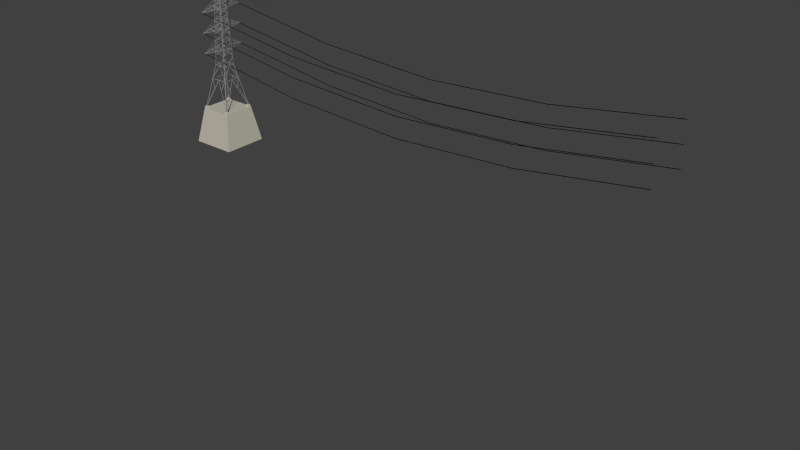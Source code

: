 # Source: fences.blend  (saved by Blender 2.72.0; exported with 4.5.12 LTS)
import bpy
from mathutils import Matrix  # noqa: F401  (used for matrix-valued properties, if any)

bpy.ops.wm.read_factory_settings(use_empty=True)
scene = bpy.context.scene
scene.name = 'Scene'

# ---- collections
col_collection_11 = bpy.data.collections.new('Collection 11'); scene.collection.children.link(col_collection_11)
col_collection_11.hide_render = True
col_collection_11.hide_viewport = True
col_collection_12 = bpy.data.collections.new('Collection 12'); scene.collection.children.link(col_collection_12)
col_collection_12.hide_render = True
col_collection_12.hide_viewport = True
col_collection_13 = bpy.data.collections.new('Collection 13'); scene.collection.children.link(col_collection_13)
col_collection_14 = bpy.data.collections.new('Collection 14'); scene.collection.children.link(col_collection_14)
col_collection_14.hide_render = True
col_collection_14.hide_viewport = True
col_collection_15 = bpy.data.collections.new('Collection 15'); scene.collection.children.link(col_collection_15)
col_collection_15.hide_render = True
col_collection_15.hide_viewport = True
col_collection_16 = bpy.data.collections.new('Collection 16'); scene.collection.children.link(col_collection_16)
col_collection_16.hide_render = True
col_collection_16.hide_viewport = True

# ---- materials (node trees are filled in below, after node groups)
mat_black = bpy.data.materials.new('Black')
mat_black.alpha_threshold = 0.0
mat_black.use_transparent_shadow = False
mat_black.diffuse_color = (0.0, 0.0, 0.0, 1.0)
mat_black.roughness = 0.5
mat_brown = bpy.data.materials.new('Brown')
mat_brown.alpha_threshold = 0.0
mat_brown.use_transparent_shadow = False
mat_brown.diffuse_color = (0.1473, 0.04771, 0.008809, 1.0)
mat_brown.roughness = 0.5
mat_concrete = bpy.data.materials.new('Concrete')
mat_concrete.alpha_threshold = 0.0
mat_concrete.use_transparent_shadow = False
mat_concrete.diffuse_color = (0.5095, 0.4905, 0.4071, 1.0)
mat_concrete.specular_color = (0.5095, 0.5095, 0.5095)
mat_concrete.roughness = 0.5
mat_concrete.specular_intensity = 0.32
mat_steel = bpy.data.materials.new('Steel')
mat_steel.alpha_threshold = 0.0
mat_steel.use_transparent_shadow = False
mat_steel.diffuse_color = (0.2739, 0.2739, 0.2739, 1.0)
mat_steel.specular_color = (0.1635, 0.1635, 0.1635)
mat_steel.roughness = 0.5
mat_steel.specular_intensity = 0.72
mat_noname = bpy.data.materials.new('NoName')
mat_noname.alpha_threshold = 0.0
mat_noname.use_transparent_shadow = False
mat_noname.diffuse_color = (1.0, 1.0, 1.0, 1.0)
mat_noname.specular_color = (0.0, 0.0, 0.0)
mat_noname.roughness = 0.5
mat_noname.specular_intensity = 0.72
mat_material_006 = bpy.data.materials.new('Material.006')
mat_material_006.alpha_threshold = 0.0
mat_material_006.use_transparent_shadow = False
mat_material_006.roughness = 0.5
mat_material_006.specular_intensity = 0.32
mat_defaultwhite_001 = bpy.data.materials.new('DefaultWhite.001')
mat_defaultwhite_001.alpha_threshold = 0.0
mat_defaultwhite_001.use_transparent_shadow = False
mat_defaultwhite_001.diffuse_color = (1.0, 1.0, 1.0, 1.0)
mat_defaultwhite_001.specular_color = (0.5, 0.5, 0.5)
mat_defaultwhite_001.roughness = 0.5
mat_defaultwhite_001.specular_intensity = 0.64
mat_defaultwhite = bpy.data.materials.new('DefaultWhite')
mat_defaultwhite.alpha_threshold = 0.0
mat_defaultwhite.use_transparent_shadow = False
mat_defaultwhite.diffuse_color = (1.0, 1.0, 1.0, 1.0)
mat_defaultwhite.specular_color = (0.5, 0.5, 0.5)
mat_defaultwhite.roughness = 0.5
mat_defaultwhite.specular_intensity = 0.64
mat_rock = bpy.data.materials.new('rock')
mat_rock.alpha_threshold = 0.0
mat_rock.use_transparent_shadow = False
mat_rock.preview_render_type = 'CUBE'
mat_rock.roughness = 0.5
mat_asfalt = bpy.data.materials.new('asfalt')
mat_asfalt.alpha_threshold = 0.0
mat_asfalt.use_transparent_shadow = False
mat_asfalt.preview_render_type = 'CUBE'
mat_asfalt.roughness = 0.5

# ---- node groups
ng_auto_smooth = bpy.data.node_groups.new('Auto Smooth', 'GeometryNodeTree')
_s = ng_auto_smooth.interface.new_socket(name='Geometry', in_out='OUTPUT', socket_type='NodeSocketGeometry')
_s = ng_auto_smooth.interface.new_socket(name='Geometry', in_out='INPUT', socket_type='NodeSocketGeometry')
_s = ng_auto_smooth.interface.new_socket(name='Angle', in_out='INPUT', socket_type='NodeSocketFloat')
_s.subtype = 'ANGLE'
_s.min_value = 0.0
_s.max_value = 3.142
ng_auto_smooth.is_modifier = True
_N = ng_auto_smooth.nodes; _L = ng_auto_smooth.links
n0 = _N.new('NodeGroupOutput'); n0.name = 'Group Output'; n0.location = (480, -100)
n1 = _N.new('NodeGroupInput'); n1.name = 'Group Input'; n1.location = (-420, -300)
n2 = _N.new('NodeGroupInput'); n2.name = 'Group Input.001'; n2.location = (-60, -100)
n3 = _N.new('GeometryNodeSetShadeSmooth'); n3.name = 'Set Shade Smooth'; n3.location = (120, -100)
n3.domain = 'EDGE'
n4 = _N.new('GeometryNodeSetShadeSmooth'); n4.name = 'Set Shade Smooth.001'; n4.location = (300, -100)
n5 = _N.new('GeometryNodeInputMeshEdgeAngle'); n5.name = 'Edge Angle'; n5.location = (-420, -220)
n6 = _N.new('GeometryNodeInputEdgeSmooth'); n6.name = 'Is Edge Smooth'; n6.location = (-60, -160)
n7 = _N.new('GeometryNodeInputShadeSmooth'); n7.name = 'Is Face Smooth'; n7.location = (-240, -340)
n8 = _N.new('FunctionNodeBooleanMath'); n8.name = 'Boolean Math'; n8.location = (-60, -220)
n9 = _N.new('FunctionNodeCompare'); n9.name = 'Compare'; n9.location = (-240, -180)
n9.operation = 'LESS_EQUAL'
_L.new(n5.outputs[0], n9.inputs[0])
_L.new(n4.outputs[0], n0.inputs[0])
_L.new(n1.outputs[1], n9.inputs[1])
_L.new(n9.outputs[0], n8.inputs[0])
_L.new(n7.outputs[0], n8.inputs[1])
_L.new(n2.outputs[0], n3.inputs[0])
_L.new(n6.outputs[0], n3.inputs[1])
_L.new(n3.outputs[0], n4.inputs[0])
_L.new(n8.outputs[0], n3.inputs[2])
n0.is_active_output = True

# ---- material node trees

# ---- world
world_world = bpy.data.worlds.new('World'); scene.world = world_world
world_world.color = (0.05088, 0.05088, 0.05088)
world_world.use_sun_shadow = False
world_world.sun_shadow_jitter_overblur = 0.0
world_world.cycles.sampling_method = 'MANUAL'
world_world.cycles.sample_map_resolution = 256

# ---- meshes
me_cube_7129 = bpy.data.meshes.new('Cube.7129')
me_cube_7129.from_pydata([(-0.25, -0.25, -1.0), (-0.25, 0.25, -1.0), (0.25, 0.25, -1.0), (0.25, -0.25, -1.0), (-0.02031, -0.02031, 4.266), (-0.02031, 0.02031, 4.266), (0.02031, 0.02031, 4.266), (0.02031, -0.02031, 4.266)], [], [(4, 5, 1, 0), (5, 6, 2, 1), (6, 7, 3, 2), (7, 4, 0, 3), (0, 1, 2, 3), (7, 6, 5, 4)])
me_cube_7129.use_remesh_preserve_volume = False
me_cube_7129.use_remesh_preserve_attributes = False
me_cube_7129.use_mirror_vertex_groups = False
me_cube_7129.update()
me_cube_7128 = bpy.data.meshes.new('Cube.7128')
me_cube_7128.from_pydata([(-0.25, -0.25, -1.0), (-0.25, 0.25, -1.0), (0.25, 0.25, -1.0), (0.25, -0.25, -1.0), (-0.25, -0.25, 7.617), (-0.25, 0.25, 7.617), (0.25, 0.25, 7.617), (0.25, -0.25, 7.617)], [], [(4, 5, 1, 0), (5, 6, 2, 1), (6, 7, 3, 2), (7, 4, 0, 3), (0, 1, 2, 3), (7, 6, 5, 4)])
me_cube_7128.use_remesh_preserve_volume = False
me_cube_7128.use_remesh_preserve_attributes = False
me_cube_7128.use_mirror_vertex_groups = False
me_cube_7128.update()
me_cube_7127 = bpy.data.meshes.new('Cube.7127')
me_cube_7127.from_pydata([(20.0, -0.1, -1.0), (-7.55e-09, -0.1, -1.0), (7.55e-09, 0.1, -1.0), (20.0, 0.1, -1.0), (20.0, -0.1, 3.0), (-7.55e-09, -0.1, 3.0), (7.55e-09, 0.1, 3.0), (20.0, 0.1, 3.0)], [], [(4, 5, 1, 0), (6, 7, 3, 2), (7, 6, 5, 4)])
_uv = me_cube_7127.uv_layers.new(name='UVMap')
_uv.uv.foreach_set('vector', [-2.686, 0.2644, 3.686, 0.2644, 3.686, 1.539, -2.686, 1.539, 3.686, 0.1531, -2.686, 0.1531, -2.686, -1.121, 3.686, -1.121, -2.686, 0.1531, 3.686, 0.1531, 3.686, 0.2644, -2.686, 0.2644])
me_cube_7127.use_remesh_preserve_volume = False
me_cube_7127.use_remesh_preserve_attributes = False
me_cube_7127.use_mirror_vertex_groups = False
me_cube_7127.update()
me_cube_7126 = bpy.data.meshes.new('Cube.7126')
me_cube_7126.from_pydata([(20.0, -0.1, -1.0), (-7.55e-09, -0.1, -1.0), (7.55e-09, 0.1, -1.0), (20.0, 0.1, -1.0), (20.0, -0.1, 3.0), (-7.55e-09, -0.1, 3.0), (7.55e-09, 0.1, 3.0), (20.0, 0.1, 3.0)], [], [(4, 5, 1, 0), (6, 7, 3, 2), (7, 6, 5, 4)])
_uv = me_cube_7126.uv_layers.new(name='UVMap')
_uv.uv.foreach_set('vector', [0.3058, 0.3095, 0.6415, 0.6452, 0.5744, 0.7123, 0.2386, 0.3766, 0.6473, 0.6393, 0.3116, 0.3036, 0.3788, 0.2364, 0.7145, 0.5721, 0.3116, 0.3036, 0.6473, 0.6393, 0.6415, 0.6452, 0.3058, 0.3095])
me_cube_7126.use_remesh_preserve_volume = False
me_cube_7126.use_remesh_preserve_attributes = False
me_cube_7126.use_mirror_vertex_groups = False
me_cube_7126.update()
me_cube = bpy.data.meshes.new('Cube')
me_cube.from_pydata([(-0.25, -0.25, -1.0), (-0.25, 0.25, -1.0), (0.25, 0.25, -1.0), (0.25, -0.25, -1.0), (-0.25, -0.25, 4.266), (-0.25, 0.25, 4.266), (0.25, 0.25, 4.266), (0.25, -0.25, 4.266)], [], [(4, 5, 1, 0), (5, 6, 2, 1), (6, 7, 3, 2), (7, 4, 0, 3), (0, 1, 2, 3), (7, 6, 5, 4)])
me_cube.use_remesh_preserve_volume = False
me_cube.use_remesh_preserve_attributes = False
me_cube.use_mirror_vertex_groups = False
me_cube.update()
me_cube_001 = bpy.data.meshes.new('Cube.001')
me_cube_001.from_pydata([(20.0, -0.1, -1.0), (-7.55e-09, -0.1, -1.0), (7.55e-09, 0.1, -1.0), (20.0, 0.1, -1.0), (20.0, -0.1, 3.0), (-7.55e-09, -0.1, 3.0), (7.55e-09, 0.1, 3.0), (20.0, 0.1, 3.0)], [], [(4, 5, 1, 0), (6, 7, 3, 2), (7, 6, 5, 4)])
_uv = me_cube_001.uv_layers.new(name='UVMap')
_uv.uv.foreach_set('vector', [0.000167, 0.2175, 0.9999, 0.2175, 0.9999, 0.4174, 0.000167, 0.4174, 0.9998, 0.2, 6.46e-05, 0.2, 6.46e-05, 6.46e-05, 0.9998, 6.465e-05, 6.46e-05, 0.2, 0.9998, 0.2, 0.9999, 0.2175, 0.000167, 0.2175])
me_cube_001.use_remesh_preserve_volume = False
me_cube_001.use_remesh_preserve_attributes = False
me_cube_001.use_mirror_vertex_groups = False
me_cube_001.update()
me_plane = bpy.data.meshes.new('Plane')
me_plane.from_pydata([(25.0, 0.7052, 7.421), (25.0, 0.6802, 7.371), (25.0, 0.7302, 7.371), (18.75, 0.6802, 5.905), (18.75, 0.7052, 5.955), (18.75, 0.7302, 5.905), (12.5, 0.7052, 5.395), (12.5, 0.6802, 5.345), (12.5, 0.7302, 5.345), (1.259e-06, 0.7052, 7.421), (1.256e-06, 0.6802, 7.371), (1.261e-06, 0.7302, 7.371), (6.25, 0.6802, 5.905), (6.25, 0.7052, 5.955), (6.25, 0.7302, 5.905), (25.0, -0.6891, 7.421), (25.0, -0.7141, 7.371), (25.0, -0.6641, 7.371), (18.75, -0.7141, 5.905), (18.75, -0.6891, 5.955), (18.75, -0.6641, 5.905), (12.5, -0.6891, 5.395), (12.5, -0.7141, 5.345), (12.5, -0.6641, 5.345), (1.127e-06, -0.6891, 7.421), (1.125e-06, -0.7141, 7.371), (1.129e-06, -0.6641, 7.371), (6.25, -0.7141, 5.905), (6.25, -0.6891, 5.955), (6.25, -0.6641, 5.905)], [], [(3, 4, 0), (5, 2, 0), (7, 6, 4), (8, 5, 4), (12, 10, 9), (9, 11, 14), (7, 12, 13), (13, 14, 8), (1, 3, 0), (4, 5, 0), (3, 7, 4), (6, 8, 4), (13, 12, 9), (13, 9, 14), (6, 7, 13), (6, 13, 8), (18, 19, 15, 16), (19, 20, 17, 15), (22, 21, 19, 18), (21, 23, 20, 19), (27, 25, 24, 28), (28, 24, 26, 29), (22, 27, 28, 21), (21, 28, 29, 23)])
me_plane.materials.append(mat_black)
me_plane.use_remesh_preserve_volume = False
me_plane.use_remesh_preserve_attributes = False
me_plane.use_mirror_vertex_groups = False
me_plane.update()
me_cube_7001 = bpy.data.meshes.new('Cube.7001')
me_cube_7001.from_pydata([(0.04826, -1.0, 7.391), (-0.04826, -1.0, 7.391), (-0.04826, 1.0, 7.391), (0.04826, 1.0, 7.391), (0.04826, -1.0, 7.591), (-0.04826, -1.0, 7.591), (-0.04826, 1.0, 7.591), (0.04826, 1.0, 7.591), (0.15, -0.15, -1.0), (-0.15, -0.15, -1.0), (-0.15, 0.15, -1.0), (0.15, 0.15, -1.0), (0.15, -0.15, 8.0), (-0.15, -0.15, 8.0), (-0.15, 0.15, 8.0), (0.15, 0.15, 8.0)], [], [(4, 5, 1, 0), (5, 6, 2, 1), (6, 7, 3, 2), (7, 4, 0, 3), (0, 1, 2, 3), (7, 6, 5, 4), (12, 13, 9, 8), (13, 14, 10, 9), (14, 15, 11, 10), (15, 12, 8, 11), (15, 14, 13, 12)])
me_cube_7001.materials.append(mat_brown)
me_cube_7001.use_remesh_preserve_volume = False
me_cube_7001.use_remesh_preserve_attributes = False
me_cube_7001.use_mirror_vertex_groups = False
me_cube_7001.update()
me_plane_002 = bpy.data.meshes.new('Plane.002')
me_plane_002.from_pydata([(200.0, -9.696, 33.77), (200.0, -9.721, 33.52), (200.0, -9.671, 33.52), (150.0, -9.721, 26.19), (150.0, -9.696, 26.44), (150.0, -9.671, 26.19), (100.0, -9.696, 23.64), (100.0, -9.721, 23.39), (100.0, -9.671, 23.39), (8.805e-06, -9.696, 33.77), (8.803e-06, -9.721, 33.52), (8.807e-06, -9.671, 33.52), (50.0, -9.721, 26.19), (50.0, -9.696, 26.44), (50.0, -9.671, 26.19), (200.0, 9.579, 33.77), (200.0, 9.554, 33.52), (200.0, 9.604, 33.52), (150.0, 9.554, 26.19), (150.0, 9.579, 26.44), (150.0, 9.604, 26.19), (100.0, 9.579, 23.64), (100.0, 9.554, 23.39), (100.0, 9.604, 23.39), (1.026e-05, 9.579, 33.77), (1.026e-05, 9.554, 33.52), (1.026e-05, 9.604, 33.52), (50.0, 9.554, 26.19), (50.0, 9.579, 26.44), (50.0, 9.604, 26.19), (200.0, -9.696, 25.35), (200.0, -9.721, 25.1), (200.0, -9.671, 25.1), (150.0, -9.721, 17.77), (150.0, -9.696, 18.02), (150.0, -9.671, 17.77), (100.0, -9.696, 15.22), (100.0, -9.721, 14.97), (100.0, -9.671, 14.97), (8.805e-06, -9.696, 25.35), (8.803e-06, -9.721, 25.1), (8.807e-06, -9.671, 25.1), (50.0, -9.721, 17.77), (50.0, -9.696, 18.02), (50.0, -9.671, 17.77), (200.0, 9.579, 25.35), (200.0, 9.554, 25.1), (200.0, 9.604, 25.1), (150.0, 9.554, 17.77), (150.0, 9.579, 18.02), (150.0, 9.604, 17.77), (100.0, 9.579, 15.22), (100.0, 9.554, 14.97), (100.0, 9.604, 14.97), (1.026e-05, 9.579, 25.35), (1.026e-05, 9.554, 25.1), (1.026e-05, 9.604, 25.1), (50.0, 9.554, 17.77), (50.0, 9.579, 18.02), (50.0, 9.604, 17.77), (200.0, -9.696, 33.77), (200.0, -9.721, 33.52), (200.0, -9.671, 33.52), (150.0, -9.721, 26.19), (150.0, -9.696, 26.44), (150.0, -9.671, 26.19), (100.0, -9.696, 23.64), (100.0, -9.721, 23.39), (100.0, -9.671, 23.39), (8.805e-06, -9.696, 33.77), (8.803e-06, -9.721, 33.52), (8.807e-06, -9.671, 33.52), (50.0, -9.721, 26.19), (50.0, -9.696, 26.44), (50.0, -9.671, 26.19), (200.0, 9.579, 33.77), (200.0, 9.554, 33.52), (200.0, 9.604, 33.52), (150.0, 9.554, 26.19), (150.0, 9.579, 26.44), (150.0, 9.604, 26.19), (100.0, 9.579, 23.64), (100.0, 9.554, 23.39), (100.0, 9.604, 23.39), (1.026e-05, 9.579, 33.77), (1.026e-05, 9.554, 33.52), (1.026e-05, 9.604, 33.52), (50.0, 9.554, 26.19), (50.0, 9.579, 26.44), (50.0, 9.604, 26.19), (200.0, -9.696, 42.12), (200.0, -9.721, 41.87), (200.0, -9.671, 41.87), (150.0, -9.721, 34.54), (150.0, -9.696, 34.79), (150.0, -9.671, 34.54), (100.0, -9.696, 31.99), (100.0, -9.721, 31.74), (100.0, -9.671, 31.74), (8.805e-06, -9.696, 42.12), (8.803e-06, -9.721, 41.87), (8.807e-06, -9.671, 41.87), (50.0, -9.721, 34.54), (50.0, -9.696, 34.79), (50.0, -9.671, 34.54), (200.0, 9.579, 42.12), (200.0, 9.554, 41.87), (200.0, 9.604, 41.87), (150.0, 9.554, 34.54), (150.0, 9.579, 34.79), (150.0, 9.604, 34.54), (100.0, 9.579, 31.99), (100.0, 9.554, 31.74), (100.0, 9.604, 31.74), (1.026e-05, 9.579, 42.12), (1.026e-05, 9.554, 41.87), (1.026e-05, 9.604, 41.87), (50.0, 9.554, 34.54), (50.0, 9.579, 34.79), (50.0, 9.604, 34.54)], [], [(3, 4, 0, 1), (4, 5, 2, 0), (7, 6, 4, 3), (6, 8, 5, 4), (12, 10, 9, 13), (13, 9, 11, 14), (7, 12, 13, 6), (6, 13, 14, 8), (18, 19, 15, 16), (19, 20, 17, 15), (22, 21, 19, 18), (21, 23, 20, 19), (27, 25, 24, 28), (28, 24, 26, 29), (22, 27, 28, 21), (21, 28, 29, 23), (33, 34, 30, 31), (34, 35, 32, 30), (37, 36, 34, 33), (36, 38, 35, 34), (42, 40, 39, 43), (43, 39, 41, 44), (37, 42, 43, 36), (36, 43, 44, 38), (48, 49, 45, 46), (49, 50, 47, 45), (52, 51, 49, 48), (51, 53, 50, 49), (57, 55, 54, 58), (58, 54, 56, 59), (52, 57, 58, 51), (51, 58, 59, 53), (63, 64, 60, 61), (64, 65, 62, 60), (67, 66, 64, 63), (66, 68, 65, 64), (72, 70, 69, 73), (73, 69, 71, 74), (67, 72, 73, 66), (66, 73, 74, 68), (78, 79, 75, 76), (79, 80, 77, 75), (82, 81, 79, 78), (81, 83, 80, 79), (87, 85, 84, 88), (88, 84, 86, 89), (82, 87, 88, 81), (81, 88, 89, 83), (93, 94, 90, 91), (94, 95, 92, 90), (97, 96, 94, 93), (96, 98, 95, 94), (102, 100, 99, 103), (103, 99, 101, 104), (97, 102, 103, 96), (96, 103, 104, 98), (108, 109, 105, 106), (109, 110, 107, 105), (112, 111, 109, 108), (111, 113, 110, 109), (117, 115, 114, 118), (118, 114, 116, 119), (112, 117, 118, 111), (111, 118, 119, 113)])
me_plane_002.materials.append(mat_black)
me_plane_002.use_remesh_preserve_volume = False
me_plane_002.use_remesh_preserve_attributes = False
me_plane_002.use_mirror_vertex_groups = False
me_plane_002.update()
me_cube_004 = bpy.data.meshes.new('Cube.004')
me_cube_004.from_pydata([(-6.3, -6.3, 0.0), (-2.6, -2.6, 18.4), (-6.3, 6.3, 0.0), (-2.6, 2.6, 18.4), (-3.77, 2.846e-07, 12.6), (-3.77, -3.77, 12.6), (-3.77, 3.77, 12.6), (-4.6, -2.1, 8.4), (-4.6, 2.1, 8.4), (-2.6, 1.963e-07, 18.4), (-1.6, -1.6, 48.3), (-1.6, 1.6, 48.3), (-2.25, -2.25, 28.4), (-7.55e-07, -10.0, 25.2), (7.55e-07, 10.0, 25.2), (-2.25, 2.25, 28.4), (-7.55e-07, -10.0, 33.6), (-1.98, -1.98, 36.8), (-1.98, 1.98, 36.8), (7.55e-07, 10.0, 33.6), (-7.55e-07, -10.0, 42.0), (-1.7, -1.7, 45.2), (7.55e-07, 10.0, 42.0), (-1.7, 1.7, 45.2), (-2.37, -2.36, 25.2), (-2.48, 2.48, 22.1), (-2.37, 2.36, 25.2), (-2.48, -2.48, 22.1), (-2.37, 1.789e-07, 25.2), (-2.1, -2.08, 33.6), (-2.2, 2.17, 31.0), (-2.1, 2.08, 33.6), (-2.2, -2.17, 31.0), (1.9, 1.9, 39.4), (1.9, -1.9, 39.4), (-1.8, 1.8, 42.0), (-1.8, -1.8, 42.0), (-1.6, -4.7, 27.3), (-1.6, -4.7, 25.2), (-0.9, -6.8, 26.5), (-1.0, -6.8, 25.2), (-1.6, 4.7, 27.3), (-1.6, 4.7, 25.2), (-0.9, 6.8, 26.5), (-1.0, 6.8, 25.2), (-1.3, -4.7, 35.7), (-1.4, -4.7, 33.6), (-0.8, -6.8, 34.9), (-0.8, -6.8, 33.6), (-1.3, 4.7, 35.7), (-1.4, 4.7, 33.6), (-0.8, 6.8, 34.9), (-0.8, 6.8, 33.6), (-1.1, -4.7, 44.0), (-1.1, -4.7, 42.0), (-0.6, -6.8, 43.2), (-0.7, -6.8, 42.0), (-1.1, 4.7, 44.0), (-1.1, 4.7, 42.0), (-0.6, 6.8, 43.2), (-0.7, 6.8, 42.0), (6.3, -6.3, 0.0), (2.6, -2.6, 18.4), (6.3, 6.3, 0.0), (2.6, 2.6, 18.4), (3.77, -2.846e-07, 12.6), (3.77, -3.77, 12.6), (3.77, 3.77, 12.6), (4.6, -2.1, 8.4), (4.6, 2.1, 8.4), (2.6, -1.963e-07, 18.4), (1.6, -1.6, 48.3), (1.6, 1.6, 48.3), (2.25, -2.25, 28.4), (2.25, 2.25, 28.4), (1.98, -1.98, 36.8), (1.98, 1.98, 36.8), (1.7, -1.7, 45.2), (1.7, 1.7, 45.2), (2.37, -2.36, 25.2), (2.48, 2.48, 22.1), (2.37, 2.36, 25.2), (2.48, -2.48, 22.1), (2.37, -1.789e-07, 25.2), (2.1, -2.08, 33.6), (2.2, 2.17, 31.0), (2.1, 2.08, 33.6), (2.2, -2.17, 31.0), (-1.9, 1.9, 39.4), (-1.9, -1.9, 39.4), (1.8, 1.8, 42.0), (1.8, -1.8, 42.0), (1.6, -4.7, 27.3), (1.6, -4.7, 25.2), (0.9, -6.8, 26.5), (1.0, -6.8, 25.2), (1.6, 4.7, 27.3), (1.6, 4.7, 25.2), (0.9, 6.8, 26.5), (1.0, 6.8, 25.2), (1.3, -4.7, 35.7), (1.4, -4.7, 33.6), (0.8, -6.8, 34.9), (0.8, -6.8, 33.6), (1.3, 4.7, 35.7), (1.4, 4.7, 33.6), (0.8, 6.8, 34.9), (0.8, 6.8, 33.6), (1.1, -4.7, 44.0), (1.1, -4.7, 42.0), (0.6, -6.8, 43.2), (0.7, -6.8, 42.0), (1.1, 4.7, 44.0), (1.1, 4.7, 42.0), (0.6, 6.8, 43.2), (0.7, 6.8, 42.0), (2.846e-07, 3.77, 12.6), (-2.846e-07, -3.77, 12.6), (-2.1, -4.6, 8.4), (2.1, 4.6, 8.4), (-2.1, 4.6, 8.4), (2.1, -4.6, 8.4), (1.963e-07, 2.6, 18.4), (-1.963e-07, -2.6, 18.4), (6.3, -6.0, 0.0), (2.6, -2.3, 18.4), (6.3, 6.0, 0.0), (2.6, 2.3, 18.4), (-6.3, -6.0, 0.0), (-2.6, -2.3, 18.4), (-6.3, 6.0, 0.0), (-2.6, 2.3, 18.4), (1.6, -1.3, 48.3), (-1.6, -1.3, 48.3), (1.6, 1.3, 48.3), (-1.6, 1.3, 48.3), (3.77, 0.3, 12.6), (-3.77, 0.3, 12.6), (3.77, -0.3, 12.6), (-3.77, -0.3, 12.6), (3.77, -3.5, 12.6), (4.6, -1.8, 8.4), (-3.77, -3.5, 12.6), (-4.6, -1.8, 8.4), (3.77, 3.5, 12.6), (4.6, 1.8, 8.4), (-3.77, 3.5, 12.6), (-4.6, 1.8, 8.4), (-3.77, -3.77, 12.3), (-3.77, 3.77, 12.3), (3.77, -3.77, 12.3), (3.77, 3.77, 12.3), (2.6, 0.3, 18.4), (-2.6, 0.3, 18.4), (2.6, -0.3, 18.4), (-2.6, -0.3, 18.4), (2.6, -2.6, 18.1), (2.6, 2.6, 18.1), (-2.6, -2.6, 18.1), (-2.6, 2.6, 18.1), (-2.25, -2.25, 28.7), (-7.55e-07, -10.0, 25.5), (7.55e-07, 10.0, 25.5), (-2.25, 2.25, 28.7), (-7.55e-07, -10.0, 33.9), (-1.98, -1.98, 37.1), (-1.98, 1.98, 37.1), (7.55e-07, 10.0, 33.9), (-7.55e-07, -10.0, 42.3), (-1.7, -1.7, 45.5), (7.55e-07, 10.0, 42.3), (-1.7, 1.7, 45.5), (1.8, 1.8, 42.3), (1.8, -1.8, 42.3), (-1.8, 1.8, 42.3), (-1.8, -1.8, 42.3), (2.1, 2.08, 33.9), (2.1, -2.08, 33.9), (-2.1, 2.08, 33.9), (-2.1, -2.08, 33.9), (2.37, 2.36, 25.5), (2.37, -2.36, 25.5), (-2.37, 2.36, 25.5), (-2.37, -2.36, 25.5), (1.7, 1.7, 45.5), (1.7, -1.7, 45.5), (1.98, 1.98, 37.1), (1.98, -1.98, 37.1), (2.25, 2.25, 28.7), (2.25, -2.25, 28.7), (-1.6, -1.6, 48.6), (-1.6, 1.6, 48.6), (-2.48, 2.48, 22.4), (-2.48, -2.48, 22.4), (-2.2, 2.17, 31.3), (-2.2, -2.17, 31.3), (1.6, -1.6, 48.6), (1.6, 1.6, 48.6), (2.48, 2.48, 22.4), (2.48, -2.48, 22.4), (2.2, 2.17, 31.3), (2.2, -2.17, 31.3), (1.9, 1.9, 39.7), (1.9, -1.9, 39.7), (-1.9, -1.9, 39.7), (-1.9, 1.9, 39.7), (0.3, -2.265e-08, 50.1), (1.6, -1.3, 48.6), (0.0, 0.0, 50.4), (1.6, 1.3, 48.6), (-1.6, -1.3, 48.6), (-1.6, 1.3, 48.6), (-0.2, 1.51e-08, 50.1), (2.48, -2.48, 21.7), (-2.48, -2.48, 21.7), (2.48, 2.48, 21.7), (-2.48, 2.48, 21.7), (-1.6, -4.7, 25.5), (-0.9, -6.8, 26.8), (-1.6, 4.7, 25.5), (-0.9, 6.8, 26.8), (-1.4, -4.7, 33.9), (-0.8, -6.8, 35.2), (-1.4, 4.7, 33.9), (-0.8, 6.8, 35.2), (-1.1, -4.7, 42.3), (-0.6, -6.8, 43.5), (-1.1, 4.7, 42.3), (-0.6, 6.8, 43.5), (1.6, -4.7, 25.5), (0.9, -6.8, 26.8), (1.6, 4.7, 25.5), (0.9, 6.8, 26.8), (1.4, -4.7, 33.9), (0.8, -6.8, 35.2), (1.4, 4.7, 33.9), (0.8, 6.8, 35.2), (1.1, -4.7, 42.3), (0.6, -6.8, 43.5), (1.1, 4.7, 42.3), (0.6, 6.8, 43.5), (1.1, 4.7, 44.3), (1.1, -4.7, 44.3), (1.3, 4.7, 36.0), (1.3, -4.7, 36.0), (1.6, 4.7, 27.6), (1.6, -4.7, 27.6), (2.37, -1.789e-07, 25.5), (-1.1, 4.7, 44.3), (-1.1, -4.7, 44.3), (-1.3, 4.7, 36.0), (-1.3, -4.7, 36.0), (-1.6, 4.7, 27.6), (-1.6, -4.7, 27.6), (-2.37, 1.789e-07, 25.5), (-1.6, -4.9, 27.3), (-1.6, -4.9, 25.2), (-0.9, -7.0, 26.5), (-1.0, -7.0, 25.2), (-1.3, -4.9, 35.7), (-1.4, -4.9, 33.6), (-0.8, -7.0, 34.9), (-0.8, -7.0, 33.6), (-1.1, -4.9, 44.0), (-1.1, -4.9, 42.0), (-0.6, -7.0, 43.2), (-0.7, -7.0, 42.0), (1.6, -4.9, 27.3), (1.6, -4.9, 25.2), (0.9, -7.0, 26.5), (1.0, -7.0, 25.2), (1.3, -4.9, 35.7), (1.4, -4.9, 33.6), (0.8, -7.0, 34.9), (0.8, -7.0, 33.6), (1.1, -4.9, 44.0), (1.1, -4.9, 42.0), (0.6, -7.0, 43.2), (0.7, -7.0, 42.0), (-1.6, 4.9, 27.3), (-1.6, 4.9, 25.2), (-0.9, 7.0, 26.5), (-1.0, 7.0, 25.2), (-1.3, 4.9, 35.7), (-1.4, 4.9, 33.6), (-0.8, 7.0, 34.9), (-0.8, 7.0, 33.6), (-1.1, 4.9, 44.0), (-1.1, 4.9, 42.0), (-0.6, 7.0, 43.2), (-0.7, 7.0, 42.0), (1.6, 4.9, 27.3), (1.6, 4.9, 25.2), (0.9, 7.0, 26.5), (1.0, 7.0, 25.2), (1.3, 4.9, 35.7), (1.4, 4.9, 33.6), (0.8, 7.0, 34.9), (0.8, 7.0, 33.6), (1.1, 4.9, 44.0), (1.1, 4.9, 42.0), (0.6, 7.0, 43.2), (0.7, 7.0, 42.0), (1.782e-07, 2.36, 25.5), (-1.782e-07, -2.36, 25.5), (0.3, 2.6, 18.4), (0.3, -2.6, 18.4), (-0.3, 2.6, 18.4), (-0.3, -2.6, 18.4), (1.51e-08, 0.2, 50.1), (1.3, 1.6, 48.6), (-1.3, 1.6, 48.6), (1.3, -1.6, 48.6), (-1.3, -1.6, 48.6), (-2.265e-08, -0.3, 50.1), (3.5, 3.77, 12.6), (3.5, -3.77, 12.6), (-3.5, 3.77, 12.6), (-3.5, -3.77, 12.6), (1.8, 4.6, 8.4), (1.8, -4.6, 8.4), (-1.8, 4.6, 8.4), (-1.8, -4.6, 8.4), (-0.3, 3.77, 12.6), (-0.3, -3.77, 12.6), (0.3, 3.77, 12.6), (0.3, -3.77, 12.6), (1.3, 1.6, 48.3), (1.3, -1.6, 48.3), (-1.3, 1.6, 48.3), (-1.3, -1.6, 48.3), (2.3, 2.6, 18.4), (6.0, 6.3, 0.0), (-2.3, 2.6, 18.4), (-6.0, 6.3, 0.0), (2.3, -2.6, 18.4), (6.0, -6.3, 0.0), (-2.3, -2.6, 18.4), (-6.0, -6.3, 0.0), (-1.782e-07, -2.36, 25.2), (1.782e-07, 2.36, 25.2), (-9.45, 9.45, -15.35), (9.45, 9.45, -15.35), (9.45, -9.45, -15.35), (-9.45, -9.45, -15.35), (-6.75, 6.75, -0.35), (6.75, 6.75, -0.35), (6.75, -6.75, -0.35), (-6.75, -6.75, -0.35), (5.55, -5.55, 0.55), (5.25, -5.25, -0.35), (5.25, -6.75, -0.35), (5.55, -6.45, 0.55), (6.45, -5.55, 0.55), (6.75, -5.25, -0.35), (6.75, -6.75, -0.35), (6.45, -6.45, 0.55), (5.55, 6.45, 0.55), (5.25, 6.75, -0.35), (5.25, 5.25, -0.35), (5.55, 5.55, 0.55), (6.45, 6.45, 0.55), (6.75, 6.75, -0.35), (6.75, 5.25, -0.35), (6.45, 5.55, 0.55), (-6.45, 6.45, 0.55), (-6.75, 6.75, -0.35), (-6.75, 5.25, -0.35), (-6.45, 5.55, 0.55), (-5.55, 6.45, 0.55), (-5.25, 6.75, -0.35), (-5.25, 5.25, -0.35), (-5.55, 5.55, 0.55), (-6.45, -5.55, 0.55), (-6.75, -5.25, -0.35), (-6.75, -6.75, -0.35), (-6.45, -6.45, 0.55), (-5.55, -5.55, 0.55), (-5.25, -5.25, -0.35), (-5.25, -6.75, -0.35), (-5.55, -6.45, 0.55)], [], [(62, 61, 124, 125), (64, 127, 126, 63), (128, 0, 1, 129), (3, 2, 130, 131), (71, 62, 125, 132), (10, 133, 129, 1), (72, 134, 127, 64), (11, 3, 131, 135), (65, 136, 124, 61), (4, 0, 128, 137), (63, 126, 138, 65), (2, 4, 139, 130), (68, 141, 140, 66), (7, 5, 142, 143), (69, 67, 144, 145), (8, 147, 146, 6), (6, 149, 148, 5), (67, 66, 150, 151), (70, 66, 140, 152), (9, 153, 142, 5), (70, 154, 144, 67), (9, 6, 146, 155), (64, 62, 156, 157), (3, 159, 158, 1), (13, 12, 160, 161), (15, 14, 162, 163), (17, 16, 164, 165), (19, 18, 166, 167), (21, 169, 168, 20), (23, 22, 170, 171), (90, 172, 170, 22), (91, 20, 168, 173), (35, 22, 170, 174), (36, 175, 168, 20), (86, 19, 167, 176), (84, 177, 164, 16), (31, 178, 167, 19), (29, 16, 164, 179), (81, 180, 162, 14), (79, 13, 161, 181), (26, 14, 162, 182), (24, 183, 161, 13), (78, 184, 170, 22), (77, 20, 168, 185), (76, 19, 167, 186), (75, 187, 164, 16), (74, 188, 162, 14), (73, 13, 161, 189), (11, 10, 190, 191), (25, 192, 183, 24), (27, 26, 182, 193), (30, 29, 179, 194), (32, 195, 178, 31), (72, 197, 196, 71), (80, 79, 181, 198), (82, 199, 180, 81), (85, 200, 177, 84), (87, 86, 176, 201), (91, 173, 172, 90), (36, 35, 174, 175), (86, 84, 177, 176), (31, 178, 179, 29), (81, 180, 181, 79), (26, 24, 183, 182), (77, 185, 197, 72), (78, 71, 196, 184), (91, 78, 184, 173), (90, 172, 185, 77), (84, 76, 186, 177), (86, 176, 187, 75), (78, 77, 185, 184), (76, 75, 187, 186), (85, 73, 189, 200), (87, 201, 188, 74), (74, 188, 189, 73), (21, 11, 191, 169), (23, 171, 190, 10), (36, 175, 171, 23), (35, 21, 169, 174), (29, 179, 166, 18), (31, 17, 165, 178), (23, 171, 169, 21), (18, 166, 165, 17), (30, 194, 160, 12), (32, 15, 163, 195), (15, 12, 160, 163), (75, 33, 202, 187), (76, 186, 203, 34), (91, 173, 202, 33), (90, 34, 203, 172), (89, 204, 166, 18), (88, 17, 165, 205), (89, 35, 174, 204), (88, 205, 175, 36), (196, 207, 206, 208), (208, 206, 209, 197), (208, 212, 210, 190), (191, 211, 212, 208), (82, 213, 154, 70), (27, 9, 155, 214), (80, 70, 152, 215), (25, 216, 153, 9), (39, 218, 217, 38), (43, 42, 219, 220), (47, 222, 221, 46), (51, 50, 223, 224), (55, 226, 225, 54), (59, 58, 227, 228), (94, 93, 229, 230), (98, 232, 231, 97), (102, 101, 233, 234), (106, 236, 235, 105), (110, 109, 237, 238), (114, 240, 239, 113), (112, 90, 172, 241), (108, 242, 173, 91), (104, 86, 176, 243), (100, 244, 177, 84), (96, 245, 180, 81), (92, 79, 181, 246), (83, 247, 188, 74), (83, 73, 189, 247), (57, 248, 174, 35), (53, 36, 175, 249), (49, 31, 178, 250), (45, 251, 179, 29), (41, 26, 182, 252), (37, 253, 183, 24), (28, 15, 163, 254), (28, 254, 160, 12), (38, 256, 255, 37), (40, 258, 257, 39), (46, 260, 259, 45), (48, 262, 261, 47), (54, 264, 263, 53), (56, 266, 265, 55), (93, 92, 267, 268), (95, 94, 269, 270), (101, 100, 271, 272), (103, 102, 273, 274), (109, 108, 275, 276), (111, 110, 277, 278), (42, 41, 279, 280), (44, 43, 281, 282), (50, 49, 283, 284), (52, 51, 285, 286), (58, 57, 287, 288), (60, 59, 289, 290), (97, 292, 291, 96), (99, 294, 293, 98), (105, 296, 295, 104), (107, 298, 297, 106), (113, 300, 299, 112), (115, 302, 301, 114), (340, 303, 163, 15), (340, 74, 188, 303), (339, 12, 160, 304), (339, 304, 189, 73), (80, 215, 305, 122), (82, 123, 306, 213), (25, 122, 307, 216), (27, 214, 308, 123), (197, 310, 309, 208), (208, 309, 311, 191), (208, 314, 312, 196), (190, 313, 314, 208), (33, 202, 174, 35), (88, 90, 172, 205), (33, 18, 166, 202), (88, 205, 186, 76), (91, 89, 204, 173), (36, 175, 203, 34), (75, 187, 204, 89), (17, 34, 203, 165), (74, 15, 163, 188), (30, 74, 188, 194), (85, 200, 163, 15), (76, 186, 166, 18), (78, 184, 171, 23), (86, 18, 166, 176), (31, 178, 186, 76), (90, 23, 171, 172), (35, 174, 184, 78), (78, 184, 191, 11), (23, 72, 197, 171), (73, 189, 160, 12), (32, 195, 189, 73), (87, 12, 160, 201), (75, 17, 165, 187), (77, 21, 169, 185), (84, 177, 165, 17), (29, 75, 187, 179), (91, 173, 169, 21), (36, 77, 185, 175), (77, 10, 190, 185), (21, 169, 196, 71), (81, 26, 182, 180), (79, 181, 183, 24), (86, 176, 178, 31), (84, 29, 179, 177), (35, 174, 172, 90), (36, 91, 173, 175), (32, 84, 177, 195), (87, 201, 179, 29), (27, 193, 181, 79), (82, 24, 183, 199), (71, 196, 190, 10), (30, 194, 176, 86), (85, 31, 178, 200), (25, 81, 180, 192), (80, 198, 182, 26), (72, 11, 191, 197), (64, 157, 159, 3), (62, 1, 158, 156), (122, 67, 315, 307), (123, 308, 316, 66), (122, 305, 317, 6), (123, 5, 318, 306), (66, 5, 148, 150), (67, 151, 149, 6), (119, 319, 315, 67), (121, 66, 316, 320), (120, 6, 317, 321), (118, 322, 318, 5), (63, 116, 323, 332), (61, 336, 324, 117), (116, 2, 334, 325), (338, 0, 117, 326), (72, 64, 331, 327), (71, 328, 335, 62), (11, 329, 333, 3), (10, 1, 337, 330), (64, 63, 332, 331), (3, 333, 334, 2), (62, 335, 336, 61), (1, 0, 338, 337), (108, 53, 263, 275), (110, 55, 265, 277), (100, 45, 259, 271), (102, 47, 261, 273), (94, 39, 257, 269), (92, 37, 255, 267), (111, 278, 266, 56), (109, 276, 264, 54), (103, 274, 262, 48), (101, 272, 260, 46), (95, 270, 258, 40), (93, 268, 256, 38), (112, 299, 287, 57), (114, 301, 289, 59), (104, 295, 283, 49), (106, 297, 285, 51), (98, 293, 281, 43), (96, 291, 279, 41), (113, 58, 288, 300), (115, 60, 290, 302), (105, 50, 284, 296), (107, 52, 286, 298), (97, 42, 280, 292), (99, 44, 282, 294), (345, 348, 347, 346), (341, 345, 346, 342), (342, 346, 347, 343), (343, 347, 348, 344), (345, 341, 344, 348), (349, 350, 351, 352), (353, 356, 355, 354), (349, 353, 354, 350), (351, 355, 356, 352), (353, 349, 352, 356), (357, 358, 359, 360), (361, 364, 363, 362), (357, 361, 362, 358), (359, 363, 364, 360), (361, 357, 360, 364), (365, 366, 367, 368), (369, 372, 371, 370), (365, 369, 370, 366), (367, 371, 372, 368), (369, 365, 368, 372), (373, 374, 375, 376), (377, 380, 379, 378), (373, 377, 378, 374), (375, 379, 380, 376), (377, 373, 376, 380)])
me_cube_004.polygons.foreach_set('material_index', [1, 1, 1, 1, 1, 1, 1, 1, 1, 1, 1, 1, 1, 1, 1, 1, 1, 1, 1, 1, 1, 1, 1, 1, 1, 1, 1, 1, 1, 1, 1, 1, 1, 1, 1, 1, 1, 1, 1, 1, 1, 1, 1, 1, 1, 1, 1, 1, 1, 1, 1, 1, 1, 1, 1, 1, 1, 1, 1, 1, 1, 1, 1, 1, 1, 1, 1, 1, 1, 1, 1, 1, 1, 1, 1, 1, 1, 1, 1, 1, 1, 1, 1, 1, 1, 1, 1, 1, 1, 1, 1, 1, 1, 1, 1, 1, 1, 1, 1, 1, 1, 1, 1, 1, 1, 1, 1, 1, 1, 1, 1, 1, 1, 1, 1, 1, 1, 1, 1, 1, 1, 1, 1, 1, 1, 1, 1, 1, 1, 1, 1, 1, 1, 1, 1, 1, 1, 1, 1, 1, 1, 1, 1, 1, 1, 1, 1, 1, 1, 1, 1, 1, 1, 1, 1, 1, 1, 1, 1, 1, 1, 1, 1, 1, 1, 1, 1, 1, 1, 1, 1, 1, 1, 1, 1, 1, 1, 1, 1, 1, 1, 1, 1, 1, 1, 1, 1, 1, 1, 1, 1, 1, 1, 1, 1, 1, 1, 1, 1, 1, 1, 1, 1, 1, 1, 1, 1, 1, 1, 1, 1, 1, 1, 1, 1, 1, 1, 1, 1, 1, 1, 1, 1, 1, 1, 1, 1, 1, 1, 1, 1, 1, 1, 1, 1, 1, 1, 1, 1, 1, 1, 1, 1, 1, 1, 1, 1, 1, 1, 1, 1, 1, 1, 1, 1, 1, 1, 1, 1, 1, 0, 0, 0, 0, 0, 0, 0, 0, 0, 0, 0, 0, 0, 0, 0, 0, 0, 0, 0, 0, 0, 0, 0, 0, 0])
me_cube_004.materials.append(mat_concrete)
me_cube_004.materials.append(mat_steel)
me_cube_004.use_remesh_preserve_volume = False
me_cube_004.use_remesh_preserve_attributes = False
me_cube_004.use_mirror_vertex_groups = False
me_cube_004.update()
me_cube_10024 = bpy.data.meshes.new('Cube.10024')
me_cube_10024.from_pydata([(2.068e-07, 2.739, 7.5), (2.068e-07, 2.739, 9.0), (1.585e-07, 2.1, 9.0), (3.0, 2.739, 9.0), (3.0, 2.1, 9.0), (3.0, 2.1, 7.5), (1.585e-07, 2.1, 7.5), (3.0, 2.739, 7.5), (-2.068e-07, -2.739, 7.5), (-2.068e-07, -2.739, 9.0), (-1.585e-07, -2.1, 9.0), (3.0, -2.739, 9.0), (3.0, -2.1, 9.0), (3.0, -2.1, 7.5), (-1.585e-07, -2.1, 7.5), (3.0, -2.739, 7.5), (4.0, 2.739, 7.5), (4.0, 2.739, 9.0), (4.0, 2.1, 9.0), (7.0, 2.739, 9.0), (7.0, 2.1, 9.0), (7.0, 2.1, 7.5), (4.0, 2.1, 7.5), (7.0, 2.739, 7.5), (4.0, -2.739, 7.5), (4.0, -2.739, 9.0), (4.0, -2.1, 9.0), (7.0, -2.739, 9.0), (7.0, -2.1, 9.0), (7.0, -2.1, 7.5), (4.0, -2.1, 7.5), (7.0, -2.739, 7.5), (8.0, 2.739, 7.5), (8.0, 2.739, 9.0), (8.0, 2.1, 9.0), (11.0, 2.739, 9.0), (11.0, 2.1, 9.0), (11.0, 2.1, 7.5), (8.0, 2.1, 7.5), (11.0, 2.739, 7.5), (8.0, -2.739, 7.5), (8.0, -2.739, 9.0), (8.0, -2.1, 9.0), (11.0, -2.739, 9.0), (11.0, -2.1, 9.0), (11.0, -2.1, 7.5), (8.0, -2.1, 7.5), (11.0, -2.739, 7.5), (12.0, 2.739, 7.5), (12.0, 2.739, 9.0), (12.0, 2.1, 9.0), (15.0, 2.739, 9.0), (15.0, 2.1, 9.0), (15.0, 2.1, 7.5), (12.0, 2.1, 7.5), (15.0, 2.739, 7.5), (12.0, -2.739, 7.5), (12.0, -2.739, 9.0), (12.0, -2.1, 9.0), (15.0, -2.739, 9.0), (15.0, -2.1, 9.0), (15.0, -2.1, 7.5), (12.0, -2.1, 7.5), (15.0, -2.739, 7.5), (16.0, 2.739, 7.5), (16.0, 2.739, 9.0), (16.0, 2.1, 9.0), (19.0, 2.739, 9.0), (19.0, 2.1, 9.0), (19.0, 2.1, 7.5), (16.0, 2.1, 7.5), (19.0, 2.739, 7.5), (16.0, -2.739, 7.5), (16.0, -2.739, 9.0), (16.0, -2.1, 9.0), (19.0, -2.739, 9.0), (19.0, -2.1, 9.0), (19.0, -2.1, 7.5), (16.0, -2.1, 7.5), (19.0, -2.739, 7.5), (20.0, 2.739, 7.5), (20.0, 2.739, 9.0), (20.0, 2.1, 9.0), (23.0, 2.739, 9.0), (23.0, 2.1, 9.0), (23.0, 2.1, 7.5), (20.0, 2.1, 7.5), (23.0, 2.739, 7.5), (20.0, -2.739, 7.5), (20.0, -2.739, 9.0), (20.0, -2.1, 9.0), (23.0, -2.739, 9.0), (23.0, -2.1, 9.0), (23.0, -2.1, 7.5), (20.0, -2.1, 7.5), (23.0, -2.739, 7.5), (24.0, 2.739, 7.5), (24.0, 2.739, 9.0), (24.0, 2.1, 9.0), (27.0, 2.739, 9.0), (27.0, 2.1, 9.0), (27.0, 2.1, 7.5), (24.0, 2.1, 7.5), (27.0, 2.739, 7.5), (24.0, -2.739, 7.5), (24.0, -2.739, 9.0), (24.0, -2.1, 9.0), (27.0, -2.739, 9.0), (27.0, -2.1, 9.0), (27.0, -2.1, 7.5), (24.0, -2.1, 7.5), (27.0, -2.739, 7.5), (28.0, 2.739, 7.5), (28.0, 2.739, 9.0), (28.0, 2.1, 9.0), (31.0, 2.739, 9.0), (31.0, 2.1, 9.0), (31.0, 2.1, 7.5), (28.0, 2.1, 7.5), (31.0, 2.739, 7.5), (28.0, -2.739, 7.5), (28.0, -2.739, 9.0), (28.0, -2.1, 9.0), (31.0, -2.739, 9.0), (31.0, -2.1, 9.0), (31.0, -2.1, 7.5), (28.0, -2.1, 7.5), (31.0, -2.739, 7.5), (32.0, 2.739, 7.5), (32.0, 2.739, 9.0), (32.0, 2.1, 9.0), (35.0, 2.739, 9.0), (35.0, 2.1, 9.0), (35.0, 2.1, 7.5), (32.0, 2.1, 7.5), (35.0, 2.739, 7.5), (32.0, -2.739, 7.5), (32.0, -2.739, 9.0), (32.0, -2.1, 9.0), (35.0, -2.739, 9.0), (35.0, -2.1, 9.0), (35.0, -2.1, 7.5), (32.0, -2.1, 7.5), (35.0, -2.739, 7.5), (36.0, 2.739, 7.5), (36.0, 2.739, 9.0), (36.0, 2.1, 9.0), (39.0, 2.739, 9.0), (39.0, 2.1, 9.0), (39.0, 2.1, 7.5), (36.0, 2.1, 7.5), (39.0, 2.739, 7.5), (36.0, -2.739, 7.5), (36.0, -2.739, 9.0), (36.0, -2.1, 9.0), (39.0, -2.739, 9.0), (39.0, -2.1, 9.0), (39.0, -2.1, 7.5), (36.0, -2.1, 7.5), (39.0, -2.739, 7.5), (-2.454e-07, -3.25, -10.0), (-2.068e-07, -2.739, 7.5), (-2.454e-07, -3.25, 0.0), (2.454e-07, 3.25, -10.0), (2.068e-07, 2.739, 7.5), (2.454e-07, 3.25, 0.0), (40.0, 3.25, 0.0), (40.0, 2.739, 7.5), (40.0, 3.25, -10.0), (40.0, -3.25, 0.0), (40.0, -2.739, 7.5), (40.0, -3.25, -10.0)], [], [(2, 4, 3), (1, 3, 7), (6, 2, 1), (4, 5, 7), (6, 5, 4), (11, 12, 10), (15, 11, 9), (9, 10, 14), (15, 13, 12), (12, 13, 14), (18, 20, 19), (17, 19, 23), (22, 18, 17), (20, 21, 23), (22, 21, 20), (27, 28, 26), (31, 27, 25), (25, 26, 30), (31, 29, 28), (28, 29, 30), (34, 36, 35), (33, 35, 39), (38, 34, 33), (36, 37, 39), (38, 37, 36), (43, 44, 42), (47, 43, 41), (41, 42, 46), (47, 45, 44), (44, 45, 46), (50, 52, 51), (49, 51, 55), (54, 50, 49), (52, 53, 55), (54, 53, 52), (59, 60, 58), (63, 59, 57), (57, 58, 62), (63, 61, 60), (60, 61, 62), (66, 68, 67), (65, 67, 71), (70, 66, 65), (68, 69, 71), (70, 69, 68), (75, 76, 74), (79, 75, 73), (73, 74, 78), (79, 77, 76), (76, 77, 78), (82, 84, 83), (81, 83, 87), (86, 82, 81), (84, 85, 87), (86, 85, 84), (91, 92, 90), (95, 91, 89), (89, 90, 94), (95, 93, 92), (92, 93, 94), (98, 100, 99), (97, 99, 103), (102, 98, 97), (100, 101, 103), (102, 101, 100), (107, 108, 106), (111, 107, 105), (105, 106, 110), (111, 109, 108), (108, 109, 110), (114, 116, 115), (113, 115, 119), (118, 114, 113), (116, 117, 119), (118, 117, 116), (123, 124, 122), (127, 123, 121), (121, 122, 126), (127, 125, 124), (124, 125, 126), (130, 132, 131), (129, 131, 135), (134, 130, 129), (132, 133, 135), (134, 133, 132), (139, 140, 138), (143, 139, 137), (137, 138, 142), (143, 141, 140), (140, 141, 142), (146, 148, 147), (145, 147, 151), (150, 146, 145), (148, 149, 151), (150, 149, 148), (155, 156, 154), (159, 155, 153), (153, 154, 158), (159, 157, 156), (156, 157, 158), (1, 2, 3), (0, 1, 7), (0, 6, 1), (3, 4, 7), (2, 6, 4), (9, 11, 10), (8, 15, 9), (8, 9, 14), (11, 15, 12), (10, 12, 14), (17, 18, 19), (16, 17, 23), (16, 22, 17), (19, 20, 23), (18, 22, 20), (25, 27, 26), (24, 31, 25), (24, 25, 30), (27, 31, 28), (26, 28, 30), (33, 34, 35), (32, 33, 39), (32, 38, 33), (35, 36, 39), (34, 38, 36), (41, 43, 42), (40, 47, 41), (40, 41, 46), (43, 47, 44), (42, 44, 46), (49, 50, 51), (48, 49, 55), (48, 54, 49), (51, 52, 55), (50, 54, 52), (57, 59, 58), (56, 63, 57), (56, 57, 62), (59, 63, 60), (58, 60, 62), (65, 66, 67), (64, 65, 71), (64, 70, 65), (67, 68, 71), (66, 70, 68), (73, 75, 74), (72, 79, 73), (72, 73, 78), (75, 79, 76), (74, 76, 78), (81, 82, 83), (80, 81, 87), (80, 86, 81), (83, 84, 87), (82, 86, 84), (89, 91, 90), (88, 95, 89), (88, 89, 94), (91, 95, 92), (90, 92, 94), (97, 98, 99), (96, 97, 103), (96, 102, 97), (99, 100, 103), (98, 102, 100), (105, 107, 106), (104, 111, 105), (104, 105, 110), (107, 111, 108), (106, 108, 110), (113, 114, 115), (112, 113, 119), (112, 118, 113), (115, 116, 119), (114, 118, 116), (121, 123, 122), (120, 127, 121), (120, 121, 126), (123, 127, 124), (122, 124, 126), (129, 130, 131), (128, 129, 135), (128, 134, 129), (131, 132, 135), (130, 134, 132), (137, 139, 138), (136, 143, 137), (136, 137, 142), (139, 143, 140), (138, 140, 142), (145, 146, 147), (144, 145, 151), (144, 150, 145), (147, 148, 151), (146, 150, 148), (153, 155, 154), (152, 159, 153), (152, 153, 158), (155, 159, 156), (154, 156, 158), (160, 171, 169, 162), (167, 164, 161, 170), (163, 165, 166, 168), (162, 169, 170, 161), (165, 164, 167, 166)])
_uv = me_cube_10024.uv_layers.new(name='UVMap')
_uv.uv.foreach_set('vector', [0.1724, 0.8665, 0.1724, -0.6335, 0.4917, -0.6335, 0.8665, 0.2183, -0.6335, 0.2183, -0.6335, -0.5317, 0.1724, 0.4683, 0.1724, 1.218, 0.4917, 1.218, 0.1724, 0.2183, 0.1724, -0.5317, 0.4917, -0.5317, 0.8665, 0.4683, -0.6335, 0.4683, -0.6335, 1.218, 0.753, 0.3665, 1.072, 0.3665, 1.072, 1.866, 0.3665, 0.4683, 0.3665, 1.218, 1.866, 1.218, 0.753, 0.2183, 1.072, 0.2183, 1.072, -0.5317, 0.753, 0.4683, 1.072, 0.4683, 1.072, 1.218, 0.3665, 0.2183, 0.3665, -0.5317, 1.866, -0.5317, 0.1724, 0.8665, 0.1724, -0.6335, 0.4917, -0.6335, 0.8665, 0.2183, -0.6335, 0.2183, -0.6335, -0.5317, 0.1724, 0.4683, 0.1724, 1.218, 0.4917, 1.218, 0.1724, 0.2183, 0.1724, -0.5317, 0.4917, -0.5317, 0.8665, 0.4683, -0.6335, 0.4683, -0.6335, 1.218, 0.753, 0.3665, 1.072, 0.3665, 1.072, 1.866, 0.3665, 0.4683, 0.3665, 1.218, 1.866, 1.218, 0.753, 0.2183, 1.072, 0.2183, 1.072, -0.5317, 0.753, 0.4683, 1.072, 0.4683, 1.072, 1.218, 0.3665, 0.2183, 0.3665, -0.5317, 1.866, -0.5317, 0.1724, 0.8665, 0.1724, -0.6335, 0.4917, -0.6335, 0.8665, 0.2183, -0.6335, 0.2183, -0.6335, -0.5317, 0.1724, 0.4683, 0.1724, 1.218, 0.4917, 1.218, 0.1724, 0.2183, 0.1724, -0.5317, 0.4917, -0.5317, 0.8665, 0.4683, -0.6335, 0.4683, -0.6335, 1.218, 0.753, 0.3665, 1.072, 0.3665, 1.072, 1.866, 0.3665, 0.4683, 0.3665, 1.218, 1.866, 1.218, 0.753, 0.2183, 1.072, 0.2183, 1.072, -0.5317, 0.753, 0.4683, 1.072, 0.4683, 1.072, 1.218, 0.3665, 0.2183, 0.3665, -0.5317, 1.866, -0.5317, 0.1724, 0.8665, 0.1724, -0.6335, 0.4917, -0.6335, 0.8665, 0.2183, -0.6335, 0.2183, -0.6335, -0.5317, 0.1724, 0.4683, 0.1724, 1.218, 0.4917, 1.218, 0.1724, 0.2183, 0.1724, -0.5317, 0.4917, -0.5317, 0.8665, 0.4683, -0.6335, 0.4683, -0.6335, 1.218, 0.753, 0.3665, 1.072, 0.3665, 1.072, 1.866, 0.3665, 0.4683, 0.3665, 1.218, 1.866, 1.218, 0.753, 0.2183, 1.072, 0.2183, 1.072, -0.5317, 0.753, 0.4683, 1.072, 0.4683, 1.072, 1.218, 0.3665, 0.2183, 0.3665, -0.5317, 1.866, -0.5317, 0.1724, 0.8665, 0.1724, -0.6335, 0.4917, -0.6335, 0.8665, 0.2183, -0.6335, 0.2183, -0.6335, -0.5317, 0.1724, 0.4683, 0.1724, 1.218, 0.4917, 1.218, 0.1724, 0.2183, 0.1724, -0.5317, 0.4917, -0.5317, 0.8665, 0.4683, -0.6335, 0.4683, -0.6335, 1.218, 0.753, 0.3665, 1.072, 0.3665, 1.072, 1.866, 0.3665, 0.4683, 0.3665, 1.218, 1.866, 1.218, 0.753, 0.2183, 1.072, 0.2183, 1.072, -0.5317, 0.753, 0.4683, 1.072, 0.4683, 1.072, 1.218, 0.3665, 0.2183, 0.3665, -0.5317, 1.866, -0.5317, 0.1724, 0.8665, 0.1724, -0.6335, 0.4917, -0.6335, 0.8665, 0.2183, -0.6335, 0.2183, -0.6335, -0.5317, 0.1724, 0.4683, 0.1724, 1.218, 0.4917, 1.218, 0.1724, 0.2183, 0.1724, -0.5317, 0.4917, -0.5317, 0.8665, 0.4683, -0.6335, 0.4683, -0.6335, 1.218, 0.753, 0.3665, 1.072, 0.3665, 1.072, 1.866, 0.3665, 0.4683, 0.3665, 1.218, 1.866, 1.218, 0.753, 0.2183, 1.072, 0.2183, 1.072, -0.5317, 0.753, 0.4683, 1.072, 0.4683, 1.072, 1.218, 0.3665, 0.2183, 0.3665, -0.5317, 1.866, -0.5317, 0.1724, 0.8665, 0.1724, -0.6335, 0.4917, -0.6335, 0.8665, 0.2183, -0.6335, 0.2183, -0.6335, -0.5317, 0.1724, 0.4683, 0.1724, 1.218, 0.4917, 1.218, 0.1724, 0.2183, 0.1724, -0.5317, 0.4917, -0.5317, 0.8665, 0.4683, -0.6335, 0.4683, -0.6335, 1.218, 0.753, 0.3665, 1.072, 0.3665, 1.072, 1.866, 0.3665, 0.4683, 0.3665, 1.218, 1.866, 1.218, 0.753, 0.2183, 1.072, 0.2183, 1.072, -0.5317, 0.753, 0.4683, 1.072, 0.4683, 1.072, 1.218, 0.3665, 0.2183, 0.3665, -0.5317, 1.866, -0.5317, 0.1724, 0.8665, 0.1724, -0.6335, 0.4917, -0.6335, 0.8665, 0.2183, -0.6335, 0.2183, -0.6335, -0.5317, 0.1724, 0.4683, 0.1724, 1.218, 0.4917, 1.218, 0.1724, 0.2183, 0.1724, -0.5317, 0.4917, -0.5317, 0.8665, 0.4683, -0.6335, 0.4683, -0.6335, 1.218, 0.753, 0.3665, 1.072, 0.3665, 1.072, 1.866, 0.3665, 0.4683, 0.3665, 1.218, 1.866, 1.218, 0.753, 0.2183, 1.072, 0.2183, 1.072, -0.5317, 0.753, 0.4683, 1.072, 0.4683, 1.072, 1.218, 0.3665, 0.2183, 0.3665, -0.5317, 1.866, -0.5317, 0.1724, 0.8665, 0.1724, -0.6335, 0.4917, -0.6335, 0.8665, 0.2183, -0.6335, 0.2183, -0.6335, -0.5317, 0.1724, 0.4683, 0.1724, 1.218, 0.4917, 1.218, 0.1724, 0.2183, 0.1724, -0.5317, 0.4917, -0.5317, 0.8665, 0.4683, -0.6335, 0.4683, -0.6335, 1.218, 0.753, 0.3665, 1.072, 0.3665, 1.072, 1.866, 0.3665, 0.4683, 0.3665, 1.218, 1.866, 1.218, 0.753, 0.2183, 1.072, 0.2183, 1.072, -0.5317, 0.753, 0.4683, 1.072, 0.4683, 1.072, 1.218, 0.3665, 0.2183, 0.3665, -0.5317, 1.866, -0.5317, 0.1724, 0.8665, 0.1724, -0.6335, 0.4917, -0.6335, 0.8665, 0.2183, -0.6335, 0.2183, -0.6335, -0.5317, 0.1724, 0.4683, 0.1724, 1.218, 0.4917, 1.218, 0.1724, 0.2183, 0.1724, -0.5317, 0.4917, -0.5317, 0.8665, 0.4683, -0.6335, 0.4683, -0.6335, 1.218, 0.753, 0.3665, 1.072, 0.3665, 1.072, 1.866, 0.3665, 0.4683, 0.3665, 1.218, 1.866, 1.218, 0.753, 0.2183, 1.072, 0.2183, 1.072, -0.5317, 0.753, 0.4683, 1.072, 0.4683, 1.072, 1.218, 0.3665, 0.2183, 0.3665, -0.5317, 1.866, -0.5317, 0.4917, 0.8665, 0.1724, 0.8665, 0.4917, -0.6335, 0.8665, 0.4683, 0.8665, 1.218, -0.6335, 0.4683, 0.4917, 0.4683, 0.1724, 0.4683, 0.4917, 1.218, 0.4917, 0.2183, 0.1724, 0.2183, 0.4917, -0.5317, 0.8665, 0.2183, 0.8665, -0.5317, -0.6335, 0.2183, 0.753, 0.8665, 0.753, -0.6335, 1.072, 0.8665, 0.8665, 0.4683, -0.6335, 0.4683, 0.8665, 1.218, 0.753, 0.4683, 0.753, 1.218, 1.072, 0.4683, 0.753, 0.2183, 0.753, -0.5317, 1.072, 0.2183, 0.8665, 0.2183, -0.6335, 0.2183, 0.8665, -0.5317, 0.4917, 0.8665, 0.1724, 0.8665, 0.4917, -0.6335, 0.8665, 0.4683, 0.8665, 1.218, -0.6335, 0.4683, 0.4917, 0.4683, 0.1724, 0.4683, 0.4917, 1.218, 0.4917, 0.2183, 0.1724, 0.2183, 0.4917, -0.5317, 0.8665, 0.2183, 0.8665, -0.5317, -0.6335, 0.2183, 0.753, 0.8665, 0.753, -0.6335, 1.072, 0.8665, 0.8665, 0.4683, -0.6335, 0.4683, 0.8665, 1.218, 0.753, 0.4683, 0.753, 1.218, 1.072, 0.4683, 0.753, 0.2183, 0.753, -0.5317, 1.072, 0.2183, 0.8665, 0.2183, -0.6335, 0.2183, 0.8665, -0.5317, 0.4917, 0.8665, 0.1724, 0.8665, 0.4917, -0.6335, 0.8665, 0.4683, 0.8665, 1.218, -0.6335, 0.4683, 0.4917, 0.4683, 0.1724, 0.4683, 0.4917, 1.218, 0.4917, 0.2183, 0.1724, 0.2183, 0.4917, -0.5317, 0.8665, 0.2183, 0.8665, -0.5317, -0.6335, 0.2183, 0.753, 0.8665, 0.753, -0.6335, 1.072, 0.8665, 0.8665, 0.4683, -0.6335, 0.4683, 0.8665, 1.218, 0.753, 0.4683, 0.753, 1.218, 1.072, 0.4683, 0.753, 0.2183, 0.753, -0.5317, 1.072, 0.2183, 0.8665, 0.2183, -0.6335, 0.2183, 0.8665, -0.5317, 0.4917, 0.8665, 0.1724, 0.8665, 0.4917, -0.6335, 0.8665, 0.4683, 0.8665, 1.218, -0.6335, 0.4683, 0.4917, 0.4683, 0.1724, 0.4683, 0.4917, 1.218, 0.4917, 0.2183, 0.1724, 0.2183, 0.4917, -0.5317, 0.8665, 0.2183, 0.8665, -0.5317, -0.6335, 0.2183, 0.753, 0.8665, 0.753, -0.6335, 1.072, 0.8665, 0.8665, 0.4683, -0.6335, 0.4683, 0.8665, 1.218, 0.753, 0.4683, 0.753, 1.218, 1.072, 0.4683, 0.753, 0.2183, 0.753, -0.5317, 1.072, 0.2183, 0.8665, 0.2183, -0.6335, 0.2183, 0.8665, -0.5317, 0.4917, 0.8665, 0.1724, 0.8665, 0.4917, -0.6335, 0.8665, 0.4683, 0.8665, 1.218, -0.6335, 0.4683, 0.4917, 0.4683, 0.1724, 0.4683, 0.4917, 1.218, 0.4917, 0.2183, 0.1724, 0.2183, 0.4917, -0.5317, 0.8665, 0.2183, 0.8665, -0.5317, -0.6335, 0.2183, 0.753, 0.8665, 0.753, -0.6335, 1.072, 0.8665, 0.8665, 0.4683, -0.6335, 0.4683, 0.8665, 1.218, 0.753, 0.4683, 0.753, 1.218, 1.072, 0.4683, 0.753, 0.2183, 0.753, -0.5317, 1.072, 0.2183, 0.8665, 0.2183, -0.6335, 0.2183, 0.8665, -0.5317, 0.4917, 0.8665, 0.1724, 0.8665, 0.4917, -0.6335, 0.8665, 0.4683, 0.8665, 1.218, -0.6335, 0.4683, 0.4917, 0.4683, 0.1724, 0.4683, 0.4917, 1.218, 0.4917, 0.2183, 0.1724, 0.2183, 0.4917, -0.5317, 0.8665, 0.2183, 0.8665, -0.5317, -0.6335, 0.2183, 0.753, 0.8665, 0.753, -0.6335, 1.072, 0.8665, 0.8665, 0.4683, -0.6335, 0.4683, 0.8665, 1.218, 0.753, 0.4683, 0.753, 1.218, 1.072, 0.4683, 0.753, 0.2183, 0.753, -0.5317, 1.072, 0.2183, 0.8665, 0.2183, -0.6335, 0.2183, 0.8665, -0.5317, 0.4917, 0.8665, 0.1724, 0.8665, 0.4917, -0.6335, 0.8665, 0.4683, 0.8665, 1.218, -0.6335, 0.4683, 0.4917, 0.4683, 0.1724, 0.4683, 0.4917, 1.218, 0.4917, 0.2183, 0.1724, 0.2183, 0.4917, -0.5317, 0.8665, 0.2183, 0.8665, -0.5317, -0.6335, 0.2183, 0.753, 0.8665, 0.753, -0.6335, 1.072, 0.8665, 0.8665, 0.4683, -0.6335, 0.4683, 0.8665, 1.218, 0.753, 0.4683, 0.753, 1.218, 1.072, 0.4683, 0.753, 0.2183, 0.753, -0.5317, 1.072, 0.2183, 0.8665, 0.2183, -0.6335, 0.2183, 0.8665, -0.5317, 0.4917, 0.8665, 0.1724, 0.8665, 0.4917, -0.6335, 0.8665, 0.4683, 0.8665, 1.218, -0.6335, 0.4683, 0.4917, 0.4683, 0.1724, 0.4683, 0.4917, 1.218, 0.4917, 0.2183, 0.1724, 0.2183, 0.4917, -0.5317, 0.8665, 0.2183, 0.8665, -0.5317, -0.6335, 0.2183, 0.753, 0.8665, 0.753, -0.6335, 1.072, 0.8665, 0.8665, 0.4683, -0.6335, 0.4683, 0.8665, 1.218, 0.753, 0.4683, 0.753, 1.218, 1.072, 0.4683, 0.753, 0.2183, 0.753, -0.5317, 1.072, 0.2183, 0.8665, 0.2183, -0.6335, 0.2183, 0.8665, -0.5317, 0.4917, 0.8665, 0.1724, 0.8665, 0.4917, -0.6335, 0.8665, 0.4683, 0.8665, 1.218, -0.6335, 0.4683, 0.4917, 0.4683, 0.1724, 0.4683, 0.4917, 1.218, 0.4917, 0.2183, 0.1724, 0.2183, 0.4917, -0.5317, 0.8665, 0.2183, 0.8665, -0.5317, -0.6335, 0.2183, 0.753, 0.8665, 0.753, -0.6335, 1.072, 0.8665, 0.8665, 0.4683, -0.6335, 0.4683, 0.8665, 1.218, 0.753, 0.4683, 0.753, 1.218, 1.072, 0.4683, 0.753, 0.2183, 0.753, -0.5317, 1.072, 0.2183, 0.8665, 0.2183, -0.6335, 0.2183, 0.8665, -0.5317, 0.4917, 0.8665, 0.1724, 0.8665, 0.4917, -0.6335, 0.8665, 0.4683, 0.8665, 1.218, -0.6335, 0.4683, 0.4917, 0.4683, 0.1724, 0.4683, 0.4917, 1.218, 0.4917, 0.2183, 0.1724, 0.2183, 0.4917, -0.5317, 0.8665, 0.2183, 0.8665, -0.5317, -0.6335, 0.2183, 0.753, 0.8665, 0.753, -0.6335, 1.072, 0.8665, 0.8665, 0.4683, -0.6335, 0.4683, 0.8665, 1.218, 0.753, 0.4683, 0.753, 1.218, 1.072, 0.4683, 0.753, 0.2183, 0.753, -0.5317, 1.072, 0.2183, 0.8665, 0.2183, -0.6335, 0.2183, 0.8665, -0.5317, 0.956, 0.9999, 0.03131, 0.9999, 0.03131, 0.7531, 0.956, 0.7531, 0.03131, 0.4324, 0.956, 0.4324, 0.956, 0.5676, 0.03131, 0.5676, 0.956, 9.936e-05, 0.956, 0.2469, 0.03131, 0.2469, 0.03131, 9.936e-05, 0.956, 0.7531, 0.03131, 0.7531, 0.03131, 0.5676, 0.956, 0.5676, 0.956, 0.2469, 0.956, 0.4324, 0.03131, 0.4324, 0.03131, 0.2469])
me_cube_10024.use_remesh_preserve_volume = False
me_cube_10024.use_remesh_preserve_attributes = False
me_cube_10024.use_mirror_vertex_groups = False
me_cube_10024.update()
me_cube_015 = bpy.data.meshes.new('Cube.015')
me_cube_015.from_pydata([(-11.0, -10.0, 5.368), (-11.0, 10.0, 5.368), (11.0, 10.0, 5.368), (11.0, -10.0, 5.368), (-10.0, -10.0, 12.39), (-10.0, 10.0, 12.39), (10.0, 10.0, 12.39), (10.0, -10.0, 12.39), (-11.0, -10.0, -10.07), (-11.0, 10.0, -10.07), (11.0, 10.0, -10.07), (11.0, -10.0, -10.07), (10.01, -10.03, 12.39), (10.01, -10.03, 13.89), (9.388, -9.5, 13.89), (6.5, -10.03, 13.89), (6.5, -9.388, 13.89), (6.5, -9.388, 12.39), (9.388, -9.5, 12.39), (6.5, -10.03, 12.39), (10.03, -6.5, 12.39), (10.03, -6.5, 13.89), (9.388, -6.5, 13.89), (9.388, -6.5, 12.39), (-10.03, -10.01, 12.39), (-10.03, -10.01, 13.89), (-9.5, -9.388, 13.89), (-10.03, -6.5, 13.89), (-9.388, -6.5, 13.89), (-9.388, -6.5, 12.39), (-9.5, -9.388, 12.39), (-10.03, -6.5, 12.39), (-6.5, -10.03, 12.39), (-6.5, -10.03, 13.89), (-6.5, -9.388, 13.89), (-6.5, -9.388, 12.39), (-10.01, 10.03, 12.39), (-10.01, 10.03, 13.89), (-9.388, 9.5, 13.89), (-6.5, 10.03, 13.89), (-6.5, 9.388, 13.89), (-6.5, 9.388, 12.39), (-9.388, 9.5, 12.39), (-6.5, 10.03, 12.39), (-10.03, 6.5, 12.39), (-10.03, 6.5, 13.89), (-9.388, 6.5, 13.89), (-9.388, 6.5, 12.39), (10.03, 10.01, 12.39), (10.03, 10.01, 13.89), (9.5, 9.388, 13.89), (10.03, 6.5, 13.89), (9.388, 6.5, 13.89), (9.388, 6.5, 12.39), (9.5, 9.388, 12.39), (10.03, 6.5, 12.39), (6.5, 10.03, 12.39), (6.5, 10.03, 13.89), (6.5, 9.388, 13.89), (6.5, 9.388, 12.39), (10.03, 5.5, 12.39), (10.03, 5.5, 13.89), (9.388, 5.5, 13.89), (10.03, 2.5, 13.89), (9.388, 2.5, 13.89), (9.388, 2.5, 12.39), (9.388, 5.5, 12.39), (10.03, 2.5, 12.39), (-10.03, 5.5, 12.39), (-10.03, 5.5, 13.89), (-9.388, 5.5, 13.89), (-10.03, 2.5, 13.89), (-9.388, 2.5, 13.89), (-9.388, 2.5, 12.39), (-9.388, 5.5, 12.39), (-10.03, 2.5, 12.39), (10.03, 1.5, 12.39), (10.03, 1.5, 13.89), (9.388, 1.5, 13.89), (10.03, -1.5, 13.89), (9.388, -1.5, 13.89), (9.388, -1.5, 12.39), (9.388, 1.5, 12.39), (10.03, -1.5, 12.39), (-10.03, 1.5, 12.39), (-10.03, 1.5, 13.89), (-9.388, 1.5, 13.89), (-10.03, -1.5, 13.89), (-9.388, -1.5, 13.89), (-9.388, -1.5, 12.39), (-9.388, 1.5, 12.39), (-10.03, -1.5, 12.39), (10.03, -2.5, 12.39), (10.03, -2.5, 13.89), (9.388, -2.5, 13.89), (10.03, -5.5, 13.89), (9.388, -5.5, 13.89), (9.388, -5.5, 12.39), (9.388, -2.5, 12.39), (10.03, -5.5, 12.39), (-10.03, -2.5, 12.39), (-10.03, -2.5, 13.89), (-9.388, -2.5, 13.89), (-10.03, -5.5, 13.89), (-9.388, -5.5, 13.89), (-9.388, -5.5, 12.39), (-9.388, -2.5, 12.39), (-10.03, -5.5, 12.39), (-5.5, 10.03, 12.39), (-5.5, 10.03, 13.89), (-5.5, 9.388, 13.89), (-2.5, 10.03, 13.89), (-2.5, 9.388, 13.89), (-2.5, 9.388, 12.39), (-5.5, 9.388, 12.39), (-2.5, 10.03, 12.39), (-5.5, -10.03, 12.39), (-5.5, -10.03, 13.89), (-5.5, -9.388, 13.89), (-2.5, -10.03, 13.89), (-2.5, -9.388, 13.89), (-2.5, -9.388, 12.39), (-5.5, -9.388, 12.39), (-2.5, -10.03, 12.39), (-1.5, 10.03, 12.39), (-1.5, 10.03, 13.89), (-1.5, 9.388, 13.89), (1.5, 10.03, 13.89), (1.5, 9.388, 13.89), (1.5, 9.388, 12.39), (-1.5, 9.388, 12.39), (1.5, 10.03, 12.39), (-1.5, -10.03, 12.39), (-1.5, -10.03, 13.89), (-1.5, -9.388, 13.89), (1.5, -10.03, 13.89), (1.5, -9.388, 13.89), (1.5, -9.388, 12.39), (-1.5, -9.388, 12.39), (1.5, -10.03, 12.39), (2.5, 10.03, 12.39), (2.5, 10.03, 13.89), (2.5, 9.388, 13.89), (5.5, 10.03, 13.89), (5.5, 9.388, 13.89), (5.5, 9.388, 12.39), (2.5, 9.388, 12.39), (5.5, 10.03, 12.39), (2.5, -10.03, 12.39), (2.5, -10.03, 13.89), (2.5, -9.388, 13.89), (5.5, -10.03, 13.89), (5.5, -9.388, 13.89), (5.5, -9.388, 12.39), (2.5, -9.388, 12.39), (5.5, -10.03, 12.39)], [], [(4, 5, 1, 0), (5, 6, 2, 1), (6, 7, 3, 2), (7, 4, 0, 3), (2, 3, 11, 10), (7, 6, 5, 4), (0, 1, 9, 8), (3, 0, 8, 11), (1, 2, 10, 9), (13, 14, 16, 15), (12, 13, 15, 19), (15, 16, 17, 19), (14, 18, 17, 16), (20, 21, 13, 12), (21, 22, 14, 13), (20, 23, 22, 21), (22, 23, 18, 14), (25, 26, 28, 27), (24, 25, 27, 31), (27, 28, 29, 31), (26, 30, 29, 28), (32, 33, 25, 24), (33, 34, 26, 25), (32, 35, 34, 33), (34, 35, 30, 26), (37, 38, 40, 39), (36, 37, 39, 43), (39, 40, 41, 43), (38, 42, 41, 40), (44, 45, 37, 36), (45, 46, 38, 37), (44, 47, 46, 45), (46, 47, 42, 38), (49, 50, 52, 51), (48, 49, 51, 55), (51, 52, 53, 55), (50, 54, 53, 52), (56, 57, 49, 48), (57, 58, 50, 49), (56, 59, 58, 57), (58, 59, 54, 50), (61, 62, 64, 63), (60, 61, 63, 67), (60, 66, 62, 61), (63, 64, 65, 67), (62, 66, 65, 64), (69, 71, 72, 70), (68, 75, 71, 69), (68, 69, 70, 74), (71, 75, 73, 72), (70, 72, 73, 74), (77, 78, 80, 79), (76, 77, 79, 83), (76, 82, 78, 77), (79, 80, 81, 83), (78, 82, 81, 80), (85, 87, 88, 86), (84, 91, 87, 85), (84, 85, 86, 90), (87, 91, 89, 88), (86, 88, 89, 90), (93, 94, 96, 95), (92, 93, 95, 99), (92, 98, 94, 93), (95, 96, 97, 99), (94, 98, 97, 96), (101, 103, 104, 102), (100, 107, 103, 101), (100, 101, 102, 106), (103, 107, 105, 104), (102, 104, 105, 106), (109, 110, 112, 111), (108, 109, 111, 115), (108, 114, 110, 109), (111, 112, 113, 115), (110, 114, 113, 112), (117, 119, 120, 118), (116, 123, 119, 117), (116, 117, 118, 122), (119, 123, 121, 120), (118, 120, 121, 122), (125, 126, 128, 127), (124, 125, 127, 131), (124, 130, 126, 125), (127, 128, 129, 131), (126, 130, 129, 128), (133, 135, 136, 134), (132, 139, 135, 133), (132, 133, 134, 138), (135, 139, 137, 136), (134, 136, 137, 138), (141, 142, 144, 143), (140, 141, 143, 147), (140, 146, 142, 141), (143, 144, 145, 147), (142, 146, 145, 144), (149, 151, 152, 150), (148, 155, 151, 149), (148, 149, 150, 154), (151, 155, 153, 152), (150, 152, 153, 154)])
_uv = me_cube_015.uv_layers.new(name='UVMap')
_uv.uv.foreach_set('vector', [0.3333, 0.4998, 0.6667, 0.4998, 0.6667, 0.6572, 0.3333, 0.6572, 0.01667, 1.326e-07, 0.35, 0.0, 0.3667, 0.1562, 0.0, 0.1562, 0.0, 0.4998, 0.3333, 0.4998, 0.3333, 0.6572, 5.96e-08, 0.6572, 0.3833, 5.306e-08, 0.7167, 0.0, 0.7333, 0.1562, 0.3667, 0.1562, 5.96e-08, 0.6572, 0.3333, 0.6572, 0.3333, 1.0, 1.589e-07, 1.0, 1.0, 0.4998, 1.0, 0.9449, 0.6667, 0.9449, 0.6667, 0.4998, 0.3333, 0.6572, 0.6667, 0.6572, 0.6667, 1.0, 0.3333, 1.0, 0.3667, 0.1562, 0.7333, 0.1562, 0.7333, 0.4998, 0.3667, 0.4998, 0.0, 0.1562, 0.3667, 0.1562, 0.3667, 0.4998, 5.96e-08, 0.4998, 0.0, 0.0, 0.0, 0.0, 0.0, 0.0, 0.0, 0.0, 0.0, 0.0, 0.0, 0.0, 0.0, 0.0, 0.0, 0.0, 0.0, 0.0, 0.0, 0.0, 0.0, 0.0, 0.0, 0.0, 0.0, 0.0, 0.0, 0.0, 0.0, 0.0, 0.0, 0.0, 0.0, 0.0, 0.0, 0.0, 0.0, 0.0, 0.0, 0.0, 0.0, 0.0, 0.0, 0.0, 0.0, 0.0, 0.0, 0.0, 0.0, 0.0, 0.0, 0.0, 0.0, 0.0, 0.0, 0.0, 0.0, 0.0, 0.0, 0.0, 0.0, 0.0, 0.0, 0.0, 0.0, 0.0, 0.0, 0.0, 0.0, 0.0, 0.0, 0.0, 0.0, 0.0, 0.0, 0.0, 0.0, 0.0, 0.0, 0.0, 0.0, 0.0, 0.0, 0.0, 0.0, 0.0, 0.0, 0.0, 0.0, 0.0, 0.0, 0.0, 0.0, 0.0, 0.0, 0.0, 0.0, 0.0, 0.0, 0.0, 0.0, 0.0, 0.0, 0.0, 0.0, 0.0, 0.0, 0.0, 0.0, 0.0, 0.0, 0.0, 0.0, 0.0, 0.0, 0.0, 0.0, 0.0, 0.0, 0.0, 0.0, 0.0, 0.0, 0.0, 0.0, 0.0, 0.0, 0.0, 0.0, 0.0, 0.0, 0.0, 0.0, 0.0, 0.0, 0.0, 0.0, 0.0, 0.0, 0.0, 0.0, 0.0, 0.0, 0.0, 0.0, 0.0, 0.0, 0.0, 0.0, 0.0, 0.0, 0.0, 0.0, 0.0, 0.0, 0.0, 0.0, 0.0, 0.0, 0.0, 0.0, 0.0, 0.0, 0.0, 0.0, 0.0, 0.0, 0.0, 0.0, 0.0, 0.0, 0.0, 0.0, 0.0, 0.0, 0.0, 0.0, 0.0, 0.0, 0.0, 0.0, 0.0, 0.0, 0.0, 0.0, 0.0, 0.0, 0.0, 0.0, 0.0, 0.0, 0.0, 0.0, 0.0, 0.0, 0.0, 0.0, 0.0, 0.0, 0.0, 0.0, 0.0, 0.0, 0.0, 0.0, 0.0, 0.0, 0.0, 0.0, 0.0, 0.0, 0.0, 0.0, 0.0, 0.0, 0.0, 0.0, 0.0, 0.0, 0.0, 0.0, 0.0, 0.0, 0.0, 0.0, 0.0, 0.0, 0.0, 0.0, 0.0, 0.0, 0.0, 0.0, 0.0, 0.0, 0.0, 0.0, 0.0, 0.0, 0.0, 0.0, 0.0, 0.0, 0.0, 0.0, 0.0, 0.0, 0.0, 0.0, 0.0, 0.0, 0.0, 0.0, 0.0, 0.0, 0.0, 0.0, 0.0, 0.0, 0.0, 0.0, 0.0, 0.0, 0.0, 0.0, 0.0, 0.0, 0.0, 0.0, 0.0, 0.0, 0.0, 0.0, 0.0, 0.0, 0.0, 0.0, 0.0, 0.0, 0.0, 0.0, 0.0, 0.0, 0.0, 0.0, 0.0, 0.0, 0.0, 0.0, 0.0, 0.0, 0.0, 0.0, 0.0, 0.0, 0.0, 0.0, 0.0, 0.0, 0.0, 0.0, 0.0, 0.0, 0.0, 0.0, 0.0, 0.0, 0.0, 0.0, 0.0, 0.0, 0.0, 0.0, 0.0, 0.0, 0.0, 0.0, 0.0, 0.0, 0.0, 0.0, 0.0, 0.0, 0.0, 0.0, 0.0, 0.0, 0.0, 0.0, 0.0, 0.0, 0.0, 0.0, 0.0, 0.0, 0.0, 0.0, 0.0, 0.0, 0.0, 0.0, 0.0, 0.0, 0.0, 0.0, 0.0, 0.0, 0.0, 0.0, 0.0, 0.0, 0.0, 0.0, 0.0, 0.0, 0.0, 0.0, 0.0, 0.0, 0.0, 0.0, 0.0, 0.0, 0.0, 0.0, 0.0, 0.0, 0.0, 0.0, 0.0, 0.0, 0.0, 0.0, 0.0, 0.0, 0.0, 0.0, 0.0, 0.0, 0.0, 0.0, 0.0, 0.0, 0.0, 0.0, 0.0, 0.0, 0.0, 0.0, 0.0, 0.0, 0.0, 0.0, 0.0, 0.0, 0.0, 0.0, 0.0, 0.0, 0.0, 0.0, 0.0, 0.0, 0.0, 0.0, 0.0, 0.0, 0.0, 0.0, 0.0, 0.0, 0.0, 0.0, 0.0, 0.0, 0.0, 0.0, 0.0, 0.0, 0.0, 0.0, 0.0, 0.0, 0.0, 0.0, 0.0, 0.0, 0.0, 0.0, 0.0, 0.0, 0.0, 0.0, 0.0, 0.0, 0.0, 0.0, 0.0, 0.0, 0.0, 0.0, 0.0, 0.0, 0.0, 0.0, 0.0, 0.0, 0.0, 0.0, 0.0, 0.0, 0.0, 0.0, 0.0, 0.0, 0.0, 0.0, 0.0, 0.0, 0.0, 0.0, 0.0, 0.0, 0.0, 0.0, 0.0, 0.0, 0.0, 0.0, 0.0, 0.0, 0.0, 0.0, 0.0, 0.0, 0.0, 0.0, 0.0, 0.0, 0.0, 0.0, 0.0, 0.0, 0.0, 0.0, 0.0, 0.0, 0.0, 0.0, 0.0, 0.0, 0.0, 0.0, 0.0, 0.0, 0.0, 0.0, 0.0, 0.0, 0.0, 0.0, 0.0, 0.0, 0.0, 0.0, 0.0, 0.0, 0.0, 0.0, 0.0, 0.0, 0.0, 0.0, 0.0, 0.0, 0.0, 0.0, 0.0, 0.0, 0.0, 0.0, 0.0, 0.0, 0.0, 0.0, 0.0, 0.0, 0.0, 0.0, 0.0, 0.0, 0.0, 0.0, 0.0, 0.0, 0.0, 0.0, 0.0, 0.0, 0.0, 0.0, 0.0, 0.0, 0.0, 0.0, 0.0, 0.0, 0.0, 0.0, 0.0, 0.0, 0.0, 0.0, 0.0, 0.0, 0.0, 0.0, 0.0, 0.0, 0.0, 0.0, 0.0, 0.0, 0.0, 0.0, 0.0, 0.0, 0.0, 0.0, 0.0, 0.0, 0.0, 0.0, 0.0, 0.0, 0.0, 0.0, 0.0, 0.0, 0.0, 0.0, 0.0, 0.0, 0.0, 0.0, 0.0, 0.0, 0.0, 0.0, 0.0, 0.0, 0.0, 0.0, 0.0, 0.0, 0.0, 0.0, 0.0, 0.0, 0.0, 0.0, 0.0, 0.0, 0.0, 0.0, 0.0, 0.0, 0.0, 0.0, 0.0, 0.0, 0.0, 0.0, 0.0, 0.0, 0.0, 0.0, 0.0, 0.0, 0.0, 0.0, 0.0, 0.0, 0.0, 0.0, 0.0, 0.0, 0.0, 0.0, 0.0, 0.0, 0.0, 0.0, 0.0, 0.0, 0.0, 0.0, 0.0, 0.0, 0.0, 0.0, 0.0, 0.0, 0.0, 0.0, 0.0, 0.0, 0.0, 0.0, 0.0, 0.0, 0.0, 0.0, 0.0, 0.0, 0.0, 0.0, 0.0, 0.0, 0.0, 0.0, 0.0, 0.0, 0.0, 0.0, 0.0, 0.0, 0.0, 0.0, 0.0, 0.0, 0.0, 0.0, 0.0, 0.0, 0.0, 0.0, 0.0, 0.0, 0.0, 0.0, 0.0, 0.0, 0.0, 0.0, 0.0, 0.0, 0.0, 0.0, 0.0, 0.0, 0.0, 0.0, 0.0, 0.0, 0.0, 0.0, 0.0, 0.0, 0.0, 0.0, 0.0, 0.0, 0.0, 0.0, 0.0, 0.0, 0.0, 0.0, 0.0, 0.0, 0.0, 0.0, 0.0, 0.0, 0.0, 0.0, 0.0, 0.0, 0.0, 0.0, 0.0, 0.0, 0.0, 0.0, 0.0, 0.0, 0.0, 0.0, 0.0, 0.0, 0.0, 0.0, 0.0, 0.0, 0.0])
me_cube_015.use_remesh_preserve_volume = False
me_cube_015.use_remesh_preserve_attributes = False
me_cube_015.use_mirror_vertex_groups = False
me_cube_015.update()
me_cube_002 = bpy.data.meshes.new('Cube.002')
me_cube_002.from_pydata([(3.25, 0.0, 0.0), (0.0, 0.0, 7.5), (2.419, -1.5, -100.0), (2.739, 0.0, 9.0), (2.1, 0.0, 9.0), (2.739, 3.172e-06, 7.5), (3.25, 0.0, -10.0), (3.25, -4.0, 0.0), (0.0, -4.0, 7.5), (2.739, -4.0, 7.5), (3.25, -4.0, -10.0), (2.739, -3.0, 9.0), (2.1, -3.0, 9.0), (2.739, -3.0, 7.5)], [], [(6, 0, 7, 10), (1, 8, 9, 13, 5), (3, 4, 12, 11), (0, 5, 13, 9, 7), (2, 3, 11), (2, 4, 3), (11, 12, 2), (4, 2, 12)])
me_cube_002.use_remesh_preserve_volume = False
me_cube_002.use_remesh_preserve_attributes = False
me_cube_002.use_mirror_vertex_groups = False
me_cube_002.update()
me_plane_306 = bpy.data.meshes.new('Plane.306')
me_plane_306.from_pydata([(3.02e-07, 4.0, 15.0), (3.02e-07, 4.0, 0.0), (-3.02e-07, -4.0, 0.0), (-3.02e-07, -4.0, 15.0), (4.0, 0.0, 15.0), (4.0, 0.0, 0.0), (-4.0, 0.0, 0.0), (-4.0, 0.0, 15.0)], [], [(0, 3, 2, 1), (4, 7, 6, 5)])
_uv = me_plane_306.uv_layers.new(name='UVMap')
_uv.uv.foreach_set('vector', [1.0, 1.0, 0.0, 1.0, 0.0, 0.0, 1.0, 0.0, 1.0, 1.0, 0.0, 1.0, 0.0, 0.0, 1.0, 0.0])
me_plane_306.materials.append(mat_noname)
me_plane_306.use_remesh_preserve_volume = False
me_plane_306.use_remesh_preserve_attributes = False
me_plane_306.use_mirror_vertex_groups = False
me_plane_306.update()
me_cube_7430 = bpy.data.meshes.new('Cube.7430')
me_cube_7430.from_pydata([(1.44, 0.0, 3.0), (1.44, 0.0, 0.0), (-1.409, 0.0, 0.0), (-1.409, 0.0, 3.0), (0.01516, 0.0, 0.0), (0.01516, 0.0, 3.0), (1.087e-07, -1.44, 3.0), (1.087e-07, -1.44, 0.0), (-1.064e-07, 1.409, 0.0), (-1.064e-07, 1.409, 3.0), (1.145e-09, -0.01516, 0.0), (1.145e-09, -0.01516, 3.0)], [], [(2, 4, 5, 3), (0, 5, 4, 1), (8, 10, 11, 9), (6, 11, 10, 7)])
_uv = me_cube_7430.uv_layers.new(name='UVMap')
_uv.uv.foreach_set('vector', [3.974e-08, 1.237e-07, 0.5268, 1.49e-07, 0.5268, 1.0, 0.0, 1.0, 1.004, 1.0, 0.5268, 1.0, 0.5268, 1.49e-07, 1.004, 0.0, 3.974e-08, 1.237e-07, 0.5268, 1.49e-07, 0.5268, 1.0, 0.0, 1.0, 1.004, 1.0, 0.5268, 1.0, 0.5268, 1.49e-07, 1.004, 0.0])
me_cube_7430.materials.append(mat_material_006)
me_cube_7430.use_remesh_preserve_volume = False
me_cube_7430.use_remesh_preserve_attributes = False
me_cube_7430.use_mirror_vertex_groups = False
me_cube_7430.update()
me_plane_304 = bpy.data.meshes.new('Plane.304')
me_plane_304.from_pydata([(5.662e-07, 7.5, 15.0), (-4.338e-07, 7.5, 0.0), (-1.566e-06, -7.5, 2e-06), (-5.662e-07, -7.5, 15.0), (7.5, 0.0, 15.0), (7.5, 1e-06, 0.0), (-7.5, 1e-06, 2e-06), (-7.5, 0.0, 15.0)], [], [(0, 3, 2, 1), (4, 7, 6, 5)])
_uv = me_plane_304.uv_layers.new(name='UVMap')
_uv.uv.foreach_set('vector', [5.96e-08, 1.004, 0.957, 1.004, 1.008, 0.01953, 0.0, 0.01953, 5.96e-08, 1.004, 0.957, 1.004, 1.008, 0.01953, 0.0, 0.01953])
me_plane_304.materials.append(mat_defaultwhite_001)
me_plane_304.use_remesh_preserve_volume = False
me_plane_304.use_remesh_preserve_attributes = False
me_plane_304.use_mirror_vertex_groups = False
me_plane_304.update()
me_plane_001 = bpy.data.meshes.new('Plane.001')
me_plane_001.from_pydata([(0.5, 0.0, 0.6857), (0.5, 0.0, -0.3143), (-0.5, 0.0, -0.3143), (-0.5, 0.0, 0.6857), (0.0, 0.0, -0.3143), (0.0, 0.0, 0.6857), (0.0, 0.0, 0.6857), (0.0, 0.0, -0.3143), (-0.5, 0.0, 0.6857), (-0.5, 0.0, -0.3143), (0.5, 0.0, -0.3143), (0.5, 0.0, 0.6857), (0.5, 0.0, 0.6857), (0.5, 0.0, -0.3143), (-0.5, 0.0, -0.3143), (-0.5, 0.0, 0.6857), (0.0, 0.0, -0.3143), (0.0, 0.0, 0.6857), (0.0, 0.0, 0.6857), (0.0, 0.0, -0.3143), (-0.5, 0.0, 0.6857), (-0.5, 0.0, -0.3143), (0.5, 0.0, -0.3143), (0.5, 0.0, 0.6857), (-0.003808, -0.5, 0.6857), (-0.003808, -0.5, -0.3143), (0.003808, 0.5, -0.3143), (0.003808, 0.5, 0.6857), (0.0, 0.0, -0.3143), (0.0, 0.0, 0.6857), (0.0, 0.0, 0.6857), (0.0, 0.0, -0.3143), (0.003808, 0.5, 0.6857), (0.003808, 0.5, -0.3143), (-0.003808, -0.5, -0.3143), (-0.003808, -0.5, 0.6857), (-0.2564, -0.4293, 0.6857), (-0.2564, -0.4293, -0.3143), (0.2564, 0.4293, -0.3143), (0.2564, 0.4293, 0.6857), (0.0, 0.0, -0.3143), (0.0, 0.0, 0.6857), (0.0, 0.0, 0.6857), (0.0, 0.0, -0.3143), (0.2564, 0.4293, 0.6857), (0.2564, 0.4293, -0.3143), (-0.2564, -0.4293, -0.3143), (-0.2564, -0.4293, 0.6857), (0.4312, -0.2531, 0.6857), (0.4312, -0.2531, -0.3143), (-0.4312, 0.2531, -0.3143), (-0.4312, 0.2531, 0.6857), (0.0, 0.0, -0.3143), (0.0, 0.0, 0.6857), (0.0, 0.0, 0.6857), (0.0, 0.0, -0.3143), (-0.4312, 0.2531, 0.6857), (-0.4312, 0.2531, -0.3143), (0.4312, -0.2531, -0.3143), (0.4312, -0.2531, 0.6857), (0.4312, -0.2531, 0.6857), (0.4312, -0.2531, -0.3143), (-0.4312, 0.2531, -0.3143), (-0.4312, 0.2531, 0.6857), (0.0, 0.0, -0.3143), (0.0, 0.0, 0.6857), (0.0, 0.0, 0.6857), (0.0, 0.0, -0.3143), (-0.4312, 0.2531, 0.6857), (-0.4312, 0.2531, -0.3143), (0.4312, -0.2531, -0.3143), (0.4312, -0.2531, 0.6857), (0.2344, -0.4416, 0.6857), (0.2344, -0.4416, -0.3143), (-0.2344, 0.4416, -0.3143), (-0.2344, 0.4416, 0.6857), (0.0, 0.0, -0.3143), (0.0, 0.0, 0.6857), (0.0, 0.0, 0.6857), (0.0, 0.0, -0.3143), (-0.2344, 0.4416, 0.6857), (-0.2344, 0.4416, -0.3143), (0.2344, -0.4416, -0.3143), (0.2344, -0.4416, 0.6857), (0.2344, -0.4416, 0.6857), (0.2344, -0.4416, -0.3143), (-0.2344, 0.4416, -0.3143), (-0.2344, 0.4416, 0.6857), (0.0, 0.0, -0.3143), (0.0, 0.0, 0.6857), (0.0, 0.0, 0.6857), (0.0, 0.0, -0.3143), (-0.2344, 0.4416, 0.6857), (-0.2344, 0.4416, -0.3143), (0.2344, -0.4416, -0.3143), (0.2344, -0.4416, 0.6857), (-0.4434, -0.2311, 0.6857), (-0.4434, -0.2311, -0.3143), (0.4434, 0.2311, -0.3143), (0.4434, 0.2311, 0.6857), (0.0, 0.0, -0.3143), (0.0, 0.0, 0.6857), (0.0, 0.0, 0.6857), (0.0, 0.0, -0.3143), (0.4434, 0.2311, 0.6857), (0.4434, 0.2311, -0.3143), (-0.4434, -0.2311, -0.3143), (-0.4434, -0.2311, 0.6857)], [], [(0, 5, 4, 1), (5, 3, 2, 4), (6, 8, 9, 7), (11, 6, 7, 10), (12, 17, 16, 13), (17, 15, 14, 16), (18, 20, 21, 19), (23, 18, 19, 22), (24, 29, 28, 25), (29, 27, 26, 28), (30, 32, 33, 31), (35, 30, 31, 34), (36, 41, 40, 37), (41, 39, 38, 40), (42, 44, 45, 43), (47, 42, 43, 46), (48, 53, 52, 49), (53, 51, 50, 52), (54, 56, 57, 55), (59, 54, 55, 58), (60, 65, 64, 61), (65, 63, 62, 64), (66, 68, 69, 67), (71, 66, 67, 70), (72, 77, 76, 73), (77, 75, 74, 76), (78, 80, 81, 79), (83, 78, 79, 82), (84, 89, 88, 85), (89, 87, 86, 88), (90, 92, 93, 91), (95, 90, 91, 94), (96, 101, 100, 97), (101, 99, 98, 100), (102, 104, 105, 103), (107, 102, 103, 106)])
_uv = me_plane_001.uv_layers.new(name='UVMap')
_uv.uv.foreach_set('vector', [1.003, 1.002, 0.5025, 1.001, 0.5031, 7.153e-07, 1.0, 0.0002317, 0.5025, 1.001, 0.002544, 1.001, 0.0003012, -0.0002326, 0.5031, 7.153e-07, 0.5025, 1.001, 0.002544, 1.001, 0.0003012, -0.0002326, 0.5031, 7.153e-07, 1.003, 1.002, 0.5025, 1.001, 0.5031, 7.153e-07, 1.0, 0.0002317, 1.003, 1.002, 0.5025, 1.001, 0.5031, 7.153e-07, 1.0, 0.0002317, 0.5025, 1.001, 0.002544, 1.001, 0.0003012, -0.0002326, 0.5031, 7.153e-07, 0.5025, 1.001, 0.002544, 1.001, 0.0003012, -0.0002326, 0.5031, 7.153e-07, 1.003, 1.002, 0.5025, 1.001, 0.5031, 7.153e-07, 1.0, 0.0002317, 1.003, 1.002, 0.5025, 1.001, 0.5031, 7.153e-07, 1.0, 0.0002317, 0.5025, 1.001, 0.002544, 1.001, 0.0003012, -0.0002326, 0.5031, 7.153e-07, 0.5025, 1.001, 0.002544, 1.001, 0.0003012, -0.0002326, 0.5031, 7.153e-07, 1.003, 1.002, 0.5025, 1.001, 0.5031, 7.153e-07, 1.0, 0.0002317, 1.003, 1.002, 0.5025, 1.001, 0.5031, 7.153e-07, 1.0, 0.0002317, 0.5025, 1.001, 0.002544, 1.001, 0.0003012, -0.0002326, 0.5031, 7.153e-07, 0.5025, 1.001, 0.002544, 1.001, 0.0003012, -0.0002326, 0.5031, 7.153e-07, 1.003, 1.002, 0.5025, 1.001, 0.5031, 7.153e-07, 1.0, 0.0002317, 1.003, 1.002, 0.5025, 1.001, 0.5031, 7.153e-07, 1.0, 0.0002317, 0.5025, 1.001, 0.002544, 1.001, 0.0003012, -0.0002326, 0.5031, 7.153e-07, 0.5025, 1.001, 0.002544, 1.001, 0.0003012, -0.0002326, 0.5031, 7.153e-07, 1.003, 1.002, 0.5025, 1.001, 0.5031, 7.153e-07, 1.0, 0.0002317, 1.003, 1.002, 0.5025, 1.001, 0.5031, 7.153e-07, 1.0, 0.0002317, 0.5025, 1.001, 0.002544, 1.001, 0.0003012, -0.0002326, 0.5031, 7.153e-07, 0.5025, 1.001, 0.002544, 1.001, 0.0003012, -0.0002326, 0.5031, 7.153e-07, 1.003, 1.002, 0.5025, 1.001, 0.5031, 7.153e-07, 1.0, 0.0002317, 1.003, 1.002, 0.5025, 1.001, 0.5031, 7.153e-07, 1.0, 0.0002317, 0.5025, 1.001, 0.002544, 1.001, 0.0003012, -0.0002326, 0.5031, 7.153e-07, 0.5025, 1.001, 0.002544, 1.001, 0.0003012, -0.0002326, 0.5031, 7.153e-07, 1.003, 1.002, 0.5025, 1.001, 0.5031, 7.153e-07, 1.0, 0.0002317, 1.003, 1.002, 0.5025, 1.001, 0.5031, 7.153e-07, 1.0, 0.0002317, 0.5025, 1.001, 0.002544, 1.001, 0.0003012, -0.0002326, 0.5031, 7.153e-07, 0.5025, 1.001, 0.002544, 1.001, 0.0003012, -0.0002326, 0.5031, 7.153e-07, 1.003, 1.002, 0.5025, 1.001, 0.5031, 7.153e-07, 1.0, 0.0002317, 1.003, 1.002, 0.5025, 1.001, 0.5031, 7.153e-07, 1.0, 0.0002317, 0.5025, 1.001, 0.002544, 1.001, 0.0003012, -0.0002326, 0.5031, 7.153e-07, 0.5025, 1.001, 0.002544, 1.001, 0.0003012, -0.0002326, 0.5031, 7.153e-07, 1.003, 1.002, 0.5025, 1.001, 0.5031, 7.153e-07, 1.0, 0.0002317])
me_plane_001.materials.append(mat_defaultwhite)
me_plane_001.use_remesh_preserve_volume = False
me_plane_001.use_remesh_preserve_attributes = False
me_plane_001.use_mirror_vertex_groups = False
me_plane_001.update()
me_cube_7708 = bpy.data.meshes.new('Cube.7708')
me_cube_7708.from_pydata([(25.0, -12.83, -14.78), (5.61e-07, -12.83, -14.78), (-4.992e-07, 11.42, -14.78), (25.0, 11.42, -14.78), (25.0, -5.0, 1.0), (2.186e-07, -5.0, 1.0), (-2.186e-07, 5.0, 1.0), (25.0, 5.0, 1.0), (25.0, -5.0, 1.0), (2.186e-07, -5.0, 1.0), (-2.186e-07, 5.0, 1.0), (25.0, 5.0, 1.0)], [], [(4, 5, 1, 0), (6, 7, 3, 2), (11, 10, 9, 8)])
me_cube_7708.polygons.foreach_set('material_index', [0, 0, 1])
_uv = me_cube_7708.uv_layers.new(name='UVMap')
_uv.uv.foreach_set('vector', [0.396, 2.585, 2.473, 2.585, 2.473, 1.274, 0.396, 1.274, 0.479, 2.585, -1.598, 2.585, -1.598, 1.274, 0.479, 1.274, 1.128, -0.05906, 1.128, 12.44, -0.122, 12.44, -0.122, -0.05906])
me_cube_7708.materials.append(mat_rock)
me_cube_7708.materials.append(mat_asfalt)
me_cube_7708.use_remesh_preserve_volume = False
me_cube_7708.use_remesh_preserve_attributes = False
me_cube_7708.use_mirror_vertex_groups = False
me_cube_7708.update()

# ---- objects
ob_pole_002 = bpy.data.objects.new('Pole.002', me_cube_7129)
ob_pole_001 = bpy.data.objects.new('Pole.001', me_cube_7128)
ob_fence_002 = bpy.data.objects.new('Fence.002', me_cube_7127)
ob_fence_001 = bpy.data.objects.new('Fence.001', me_cube_7126)
ob_pole = bpy.data.objects.new('Pole', me_cube)
ob_fence = bpy.data.objects.new('Fence', me_cube_001)
ob_plane = bpy.data.objects.new('Plane', me_plane)
ob_cube = bpy.data.objects.new('Cube', me_cube_7001)
ob_plane_002 = bpy.data.objects.new('Plane.002', me_plane_002)
ob_mount = bpy.data.objects.new('Mount', me_cube_004)
ob_cube_005 = bpy.data.objects.new('Cube.005', me_cube_10024)
ob_cube_004 = bpy.data.objects.new('Cube.004', me_cube_015)
ob_cube_001 = bpy.data.objects.new('Cube.001', me_cube_002)
ob_plane_004 = bpy.data.objects.new('Plane.004', me_plane_306)
ob_cube_002 = bpy.data.objects.new('Cube.002', me_cube_7430)
ob_plane_003 = bpy.data.objects.new('Plane.003', me_plane_304)
ob_plane_001 = bpy.data.objects.new('Plane.001', me_plane_001)
ob_cube_003 = bpy.data.objects.new('Cube.003', me_cube_7708)

# ---- transforms, parenting, visibility, modifiers, constraints
ob_pole_002.location = (2.972, 4.246, -1.314e-06)
ob_pole_002.lineart.crease_threshold = 0.0
ob_pole_001.location = (1.293, -5.303, -6.187e-07)
ob_pole_001.lineart.crease_threshold = 0.0
ob_fence_002.location = (9.973, 7.457, -1.666e-06)
ob_fence_002.lineart.crease_threshold = 0.0
ob_fence_001.location = (0.0, 0.0, 0.0)
ob_fence_001.lineart.crease_threshold = 0.0
ob_pole.location = (0.0, 0.0, 0.0)
ob_pole.lineart.crease_threshold = 0.0
ob_fence.location = (8.564, -9.991, 2.978e-06)
ob_fence.lineart.crease_threshold = 0.0
ob_plane.location = (0.0, 0.0, 0.0)
ob_plane.lineart.crease_threshold = 0.0
ob_cube.location = (0.0, 0.0, 0.0)
ob_cube.lineart.crease_threshold = 0.0
ob_plane_002.location = (0.0, 0.0, -3.815e-06)
ob_plane_002.lineart.crease_threshold = 0.0
ob_mount.location = (0.0, 0.0, 0.0)
ob_mount.show_transparent = True
ob_mount.lineart.crease_threshold = 0.0
_m = ob_mount.modifiers.new('Auto Smooth', 'NODES')
_m.node_group = ng_auto_smooth
_gi = [s.identifier for s in ng_auto_smooth.interface.items_tree if s.item_type == 'SOCKET' and s.in_out == 'INPUT']
_m[_gi[1]] = 0.5236  # Angle
ob_cube_005.location = (0.0, 0.0, 0.0)
ob_cube_005.lineart.crease_threshold = 0.0
ob_cube_004.location = (0.0, 0.0, 0.0)
ob_cube_004.lineart.crease_threshold = 0.0
ob_cube_001.location = (19.99, -11.26, 0.0)
ob_cube_001.rotation_euler = (0.0, -0.0, 1.571)
ob_cube_001.lineart.crease_threshold = 0.0
_m = ob_cube_001.modifiers.new('Mirror', 'MIRROR')
_m = ob_cube_001.modifiers.new('Array', 'ARRAY')
_m.count = 10
_m.use_constant_offset = True
_m.constant_offset_displace = (0.0, -4.0, 0.0)
_m.use_relative_offset = False
_m.relative_offset_displace = (0.0, 5.0, 0.0)
ob_plane_004.location = (-5.252, -9.99, 0.0)
ob_plane_004.show_transparent = True
ob_plane_004.lineart.crease_threshold = 0.0
_m = ob_plane_004.modifiers.new('Auto Smooth', 'NODES')
_m.node_group = ng_auto_smooth
_gi = [s.identifier for s in ng_auto_smooth.interface.items_tree if s.item_type == 'SOCKET' and s.in_out == 'INPUT']
_m[_gi[1]] = 0.5236  # Angle
ob_cube_002.location = (3.15, 6.043, 0.0)
ob_cube_002.rotation_euler = (0.0, -0.0, 1.571)
ob_cube_002.show_transparent = True
ob_cube_002.lineart.crease_threshold = 0.0
_m = ob_cube_002.modifiers.new('Auto Smooth', 'NODES')
_m.node_group = ng_auto_smooth
_gi = [s.identifier for s in ng_auto_smooth.interface.items_tree if s.item_type == 'SOCKET' and s.in_out == 'INPUT']
_m[_gi[1]] = 0.5236  # Angle
ob_plane_003.location = (-13.02, -8.037, 0.0)
ob_plane_003.show_transparent = True
ob_plane_003.lineart.crease_threshold = 0.0
_m = ob_plane_003.modifiers.new('Auto Smooth', 'NODES')
_m.node_group = ng_auto_smooth
_gi = [s.identifier for s in ng_auto_smooth.interface.items_tree if s.item_type == 'SOCKET' and s.in_out == 'INPUT']
_m[_gi[1]] = 0.5236  # Angle
ob_plane_001.location = (5.291, 5.158, 0.0)
ob_plane_001.show_transparent = True
ob_plane_001.lineart.crease_threshold = 0.0
_m = ob_plane_001.modifiers.new('Auto Smooth', 'NODES')
_m.node_group = ng_auto_smooth
_gi = [s.identifier for s in ng_auto_smooth.interface.items_tree if s.item_type == 'SOCKET' and s.in_out == 'INPUT']
_m[_gi[1]] = 0.5236  # Angle
ob_cube_003.location = (0.0, 0.0, 0.0)
ob_cube_003.lineart.crease_threshold = 0.0

# ---- collection membership
col_collection_11.objects.link(ob_pole_002)
col_collection_11.objects.link(ob_pole_001)
col_collection_11.objects.link(ob_fence_002)
col_collection_11.objects.link(ob_fence_001)
col_collection_11.objects.link(ob_pole)
col_collection_11.objects.link(ob_fence)
col_collection_12.objects.link(ob_plane)
col_collection_12.objects.link(ob_cube)
col_collection_13.objects.link(ob_plane_002)
col_collection_13.objects.link(ob_mount)
col_collection_14.objects.link(ob_cube_005)
col_collection_14.objects.link(ob_cube_004)
col_collection_14.objects.link(ob_cube_001)
col_collection_15.objects.link(ob_plane_004)
col_collection_15.objects.link(ob_cube_002)
col_collection_15.objects.link(ob_plane_003)
col_collection_15.objects.link(ob_plane_001)
col_collection_16.objects.link(ob_cube_003)

# ---- scene / render settings (as saved in the file)
scene.frame_start = 1; scene.frame_end = 250; scene.frame_set(1)
scene.render.engine = 'BLENDER_EEVEE_NEXT'
scene.render.resolution_percentage = 50
scene.render.dither_intensity = 0.0
scene.cycles.use_denoising = False
scene.cycles.samples = 10
scene.cycles.sampling_pattern = 'TABULATED_SOBOL'
scene.cycles.light_sampling_threshold = 0.0
scene.cycles.use_adaptive_sampling = False
scene.cycles.use_light_tree = False
scene.cycles.blur_glossy = 0.0
scene.cycles.pixel_filter_type = 'GAUSSIAN'
scene.cycles.sample_clamp_indirect = 0.0
scene.view_settings.view_transform = 'Standard'
bpy.context.view_layer.update()

# ---- added for rendering (the .blend has no active camera and no usable light): camera, sun
cam_auto = bpy.data.cameras.new('AutoCamera')
cam_auto.lens = 50.0
cam_auto.sensor_width = 36.0
cam_auto.clip_end = 4225.82
ob_auto_camera = bpy.data.objects.new('AutoCamera', cam_auto)
scene.collection.objects.link(ob_auto_camera)
ob_auto_camera.location = (335.288, -289.653, 167.831)
ob_auto_camera.rotation_euler = (1.09748, -7.21219e-08, 0.694738)
scene.camera = ob_auto_camera
light_auto_sun = bpy.data.lights.new('AutoSun', 'SUN')
light_auto_sun.energy = 3.0
light_auto_sun.angle = 0.0523599
ob_auto_sun = bpy.data.objects.new('AutoSun', light_auto_sun)
scene.collection.objects.link(ob_auto_sun)
ob_auto_sun.rotation_euler = (0.872665, 0.174533, 0.523599)
bpy.context.view_layer.update()
